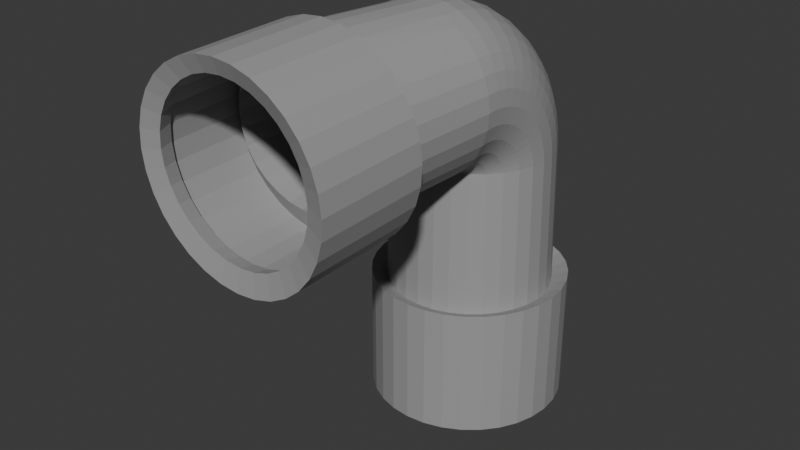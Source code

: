 # Source: pipe.blend  (saved by Blender 4.3.34; exported with 4.5.12 LTS)
import bpy
from mathutils import Matrix  # noqa: F401  (used for matrix-valued properties, if any)

bpy.ops.wm.read_factory_settings(use_empty=True)
scene = bpy.context.scene
scene.name = 'Scene'

# ---- collections
col_collection = bpy.data.collections.new('Collection'); scene.collection.children.link(col_collection)

# ---- materials (node trees are filled in below, after node groups)
mat_material = bpy.data.materials.new('Material')
mat_material.alpha_threshold = 0.0
mat_material.roughness = 0.5
mat_material.line_color = (0.0, 0.0, 0.0, 1.0)

# ---- material node trees
mat_material.use_nodes = True; mat_material.node_tree.nodes.clear()
_N = mat_material.node_tree.nodes; _L = mat_material.node_tree.links
n0 = _N.new('ShaderNodeOutputMaterial'); n0.name = 'Material Output'; n0.location = (300, 300)
n1 = _N.new('ShaderNodeBsdfPrincipled'); n1.name = 'Principled BSDF'; n1.location = (10, 300)
n1.inputs[0].default_value = (0.3422, 0.3422, 0.3422, 1.0)
n1.inputs[3].default_value = 1.45
_L.new(n1.outputs[0], n0.inputs[0])
n0.is_active_output = True

# ---- world
world_world = bpy.data.worlds.new('World'); scene.world = world_world
world_world.use_nodes = True; world_world.node_tree.nodes.clear()
_N = world_world.node_tree.nodes; _L = world_world.node_tree.links
n0 = _N.new('ShaderNodeOutputWorld'); n0.name = 'World Output'; n0.location = (300, 300)
n1 = _N.new('ShaderNodeBackground'); n1.name = 'Background'; n1.location = (10, 300)
n1.inputs[0].default_value = (0.05088, 0.05088, 0.05088, 1.0)
_L.new(n1.outputs[0], n0.inputs[0])
n0.is_active_output = True
world_world.color = (0.05088, 0.05088, 0.05088)
world_world.sun_shadow_jitter_overblur = 0.0

# ---- meshes
me_cylinder_007 = bpy.data.meshes.new('Cylinder.007')
me_cylinder_007.from_pydata([(3.547e-05, 0.1021, -0.1562), (0.0, 0.1016, 0.1524), (0.01996, 0.1001, -0.1562), (0.01982, 0.09965, 0.1524), (0.03911, 0.09432, -0.1562), (0.03888, 0.09387, 0.1524), (0.05676, 0.08488, -0.1561), (0.05645, 0.08448, 0.1524), (0.07223, 0.07218, -0.1561), (0.07184, 0.07184, 0.1524), (0.08493, 0.0567, -0.1561), (0.08448, 0.05645, 0.1524), (0.09436, 0.03905, -0.1561), (0.09387, 0.03888, 0.1524), (0.1002, 0.01989, -0.1561), (0.09965, 0.01982, 0.1524), (0.1021, -2.332e-05, -0.156), (0.1016, 0.0, 0.1524), (0.1002, -0.01994, -0.156), (0.09965, -0.01982, 0.1524), (0.09435, -0.03909, -0.156), (0.09387, -0.03888, 0.1524), (0.08492, -0.05674, -0.156), (0.08448, -0.05645, 0.1524), (0.07222, -0.07221, -0.156), (0.07184, -0.07184, 0.1524), (0.05675, -0.08491, -0.156), (0.05645, -0.08448, 0.1524), (0.0391, -0.09434, -0.156), (0.03888, -0.09387, 0.1524), (0.01995, -0.1002, -0.1561), (0.01982, -0.09965, 0.1524), (3.366e-05, -0.1021, -0.1561), (0.0, -0.1016, 0.1524), (-0.01989, -0.1002, -0.1561), (-0.01982, -0.09965, 0.1524), (-0.03904, -0.09436, -0.1561), (-0.03888, -0.09387, 0.1524), (-0.05669, -0.08493, -0.1561), (-0.05645, -0.08448, 0.1524), (-0.07217, -0.07223, -0.1562), (-0.07184, -0.07184, 0.1524), (-0.08487, -0.05676, -0.1562), (-0.08448, -0.05645, 0.1524), (-0.09431, -0.03911, -0.1562), (-0.09387, -0.03888, 0.1524), (-0.1001, -0.01995, -0.1562), (-0.09965, -0.01982, 0.1524), (-0.1021, -2.513e-05, -0.1562), (-0.1016, 0.0, 0.1524), (-0.1001, 0.0199, -0.1562), (-0.09965, 0.01982, 0.1524), (-0.09432, 0.03906, -0.1562), (-0.09387, 0.03888, 0.1524), (-0.08489, 0.05672, -0.1562), (-0.08448, 0.05645, 0.1524), (-0.07218, 0.07219, -0.1562), (-0.07184, 0.07184, 0.1524), (-0.05671, 0.08489, -0.1562), (-0.05645, 0.08448, 0.1524), (-0.03905, 0.09433, -0.1562), (-0.03888, 0.09387, 0.1524), (-0.01989, 0.1001, -0.1562), (-0.01982, 0.09965, 0.1524), (0.0, 0.09852, 0.1791), (0.01982, 0.09659, 0.1788), (0.03888, 0.09085, 0.1781), (0.05645, 0.08155, 0.1769), (0.07184, 0.06902, 0.1752), (0.08448, 0.05376, 0.1732), (0.09387, 0.03634, 0.1709), (0.09965, 0.01745, 0.1684), (0.1016, -0.002202, 0.1658), (0.09965, -0.02185, 0.1632), (0.09387, -0.04075, 0.1607), (0.08448, -0.05816, 0.1584), (0.07184, -0.07342, 0.1564), (0.05645, -0.08595, 0.1547), (0.03888, -0.09526, 0.1535), (0.01982, -0.101, 0.1527), (0.0, -0.1029, 0.1525), (-0.01982, -0.101, 0.1527), (-0.03888, -0.09526, 0.1535), (-0.05645, -0.08595, 0.1547), (-0.07184, -0.07342, 0.1564), (-0.08448, -0.05816, 0.1584), (-0.09387, -0.04075, 0.1607), (-0.09965, -0.02185, 0.1632), (-0.1016, -0.002202, 0.1658), (-0.09965, 0.01745, 0.1684), (-0.09387, 0.03634, 0.1709), (-0.08448, 0.05376, 0.1732), (-0.07184, 0.06902, 0.1752), (-0.05645, 0.08155, 0.1769), (-0.03888, 0.09085, 0.1781), (-0.01982, 0.09659, 0.1788), (0.0, 0.09197, 0.2052), (0.01982, 0.09009, 0.2046), (0.03888, 0.0845, 0.2031), (0.05645, 0.07544, 0.2007), (0.07184, 0.06324, 0.1974), (0.08448, 0.04837, 0.1934), (0.09387, 0.03141, 0.1889), (0.09965, 0.013, 0.1839), (0.1016, -0.006139, 0.1788), (0.09965, -0.02528, 0.1736), (0.09387, -0.04368, 0.1687), (0.08448, -0.06065, 0.1641), (0.07184, -0.07551, 0.1601), (0.05645, -0.08771, 0.1568), (0.03888, -0.09678, 0.1544), (0.01982, -0.1024, 0.1529), (0.0, -0.1042, 0.1524), (-0.01982, -0.1024, 0.1529), (-0.03888, -0.09678, 0.1544), (-0.05645, -0.08771, 0.1568), (-0.07184, -0.07551, 0.1601), (-0.08448, -0.06065, 0.1641), (-0.09387, -0.04368, 0.1687), (-0.09965, -0.02528, 0.1736), (-0.1016, -0.006139, 0.1788), (-0.09965, 0.013, 0.1839), (-0.09387, 0.03141, 0.1889), (-0.08448, 0.04837, 0.1934), (-0.07184, 0.06324, 0.1974), (-0.05645, 0.07544, 0.2007), (-0.03888, 0.0845, 0.2031), (-0.01982, 0.09009, 0.2046), (0.0, 0.08206, 0.2301), (0.01982, 0.08026, 0.2294), (0.03888, 0.07492, 0.2272), (0.05645, 0.06625, 0.2236), (0.07184, 0.05459, 0.2187), (0.08448, 0.04037, 0.2128), (0.09387, 0.02415, 0.206), (0.09965, 0.006558, 0.1987), (0.1016, -0.01174, 0.1911), (0.09965, -0.03004, 0.1835), (0.09387, -0.04764, 0.1762), (0.08448, -0.06386, 0.1694), (0.07184, -0.07807, 0.1635), (0.05645, -0.08974, 0.1587), (0.03888, -0.09841, 0.155), (0.01982, -0.1037, 0.1528), (0.0, -0.1055, 0.1521), (-0.01982, -0.1037, 0.1528), (-0.03888, -0.09841, 0.155), (-0.05645, -0.08974, 0.1587), (-0.07184, -0.07807, 0.1635), (-0.08448, -0.06386, 0.1694), (-0.09387, -0.04764, 0.1762), (-0.09965, -0.03004, 0.1835), (-0.1016, -0.01174, 0.1911), (-0.09965, 0.006558, 0.1987), (-0.09387, 0.02415, 0.206), (-0.08448, 0.04037, 0.2128), (-0.07184, 0.05459, 0.2187), (-0.05645, 0.06625, 0.2236), (-0.03888, 0.07492, 0.2272), (-0.01982, 0.08026, 0.2294), (0.0, 0.06896, 0.2536), (0.01982, 0.06728, 0.2526), (0.03888, 0.06228, 0.2497), (0.05645, 0.05415, 0.245), (0.07184, 0.04323, 0.2387), (0.08448, 0.02991, 0.2309), (0.09387, 0.01471, 0.2221), (0.09965, -0.001771, 0.2126), (0.1016, -0.01892, 0.2026), (0.09965, -0.03606, 0.1927), (0.09387, -0.05255, 0.1831), (0.08448, -0.06774, 0.1743), (0.07184, -0.08106, 0.1666), (0.05645, -0.09199, 0.1602), (0.03888, -0.1001, 0.1555), (0.01982, -0.1051, 0.1526), (0.0, -0.1068, 0.1516), (-0.01982, -0.1051, 0.1526), (-0.03888, -0.1001, 0.1555), (-0.05645, -0.09199, 0.1602), (-0.07184, -0.08106, 0.1666), (-0.08448, -0.06774, 0.1743), (-0.09387, -0.05255, 0.1831), (-0.09965, -0.03606, 0.1927), (-0.1016, -0.01892, 0.2026), (-0.09965, -0.001771, 0.2126), (-0.09387, 0.01471, 0.2221), (-0.08448, 0.02991, 0.2309), (-0.07184, 0.04323, 0.2387), (-0.05645, 0.05415, 0.245), (-0.03888, 0.06228, 0.2497), (-0.01982, 0.06728, 0.2526), (0.0, 0.05291, 0.2751), (0.01982, 0.05136, 0.2739), (0.03888, 0.04678, 0.2704), (0.05645, 0.03935, 0.2647), (0.07184, 0.02935, 0.257), (0.08448, 0.01716, 0.2476), (0.09387, 0.003249, 0.2368), (0.09965, -0.01184, 0.2252), (0.1016, -0.02753, 0.2131), (0.09965, -0.04323, 0.201), (0.09387, -0.05832, 0.1893), (0.08448, -0.07223, 0.1786), (0.07184, -0.08442, 0.1692), (0.05645, -0.09442, 0.1615), (0.03888, -0.1019, 0.1557), (0.01982, -0.1064, 0.1522), (0.0, -0.108, 0.151), (-0.01982, -0.1064, 0.1522), (-0.03888, -0.1019, 0.1557), (-0.05645, -0.09442, 0.1615), (-0.07184, -0.08442, 0.1692), (-0.08448, -0.07223, 0.1786), (-0.09387, -0.05832, 0.1893), (-0.09965, -0.04323, 0.201), (-0.1016, -0.02753, 0.2131), (-0.09965, -0.01184, 0.2252), (-0.09387, 0.003249, 0.2368), (-0.08448, 0.01716, 0.2476), (-0.07184, 0.02935, 0.257), (-0.05645, 0.03935, 0.2647), (-0.03888, 0.04678, 0.2704), (-0.01982, 0.05136, 0.2739), (0.0, 0.03416, 0.2944), (0.01982, 0.03279, 0.293), (0.03888, 0.02871, 0.2889), (0.05645, 0.02209, 0.2822), (0.07184, 0.01319, 0.2733), (0.08448, 0.002335, 0.2624), (0.09387, -0.01005, 0.2499), (0.09965, -0.02348, 0.2364), (0.1016, -0.03745, 0.2223), (0.09965, -0.05142, 0.2083), (0.09387, -0.06486, 0.1947), (0.08448, -0.07724, 0.1823), (0.07184, -0.08809, 0.1714), (0.05645, -0.097, 0.1624), (0.03888, -0.1036, 0.1557), (0.01982, -0.1077, 0.1516), (0.0, -0.1091, 0.1503), (-0.01982, -0.1077, 0.1516), (-0.03888, -0.1036, 0.1557), (-0.05645, -0.097, 0.1624), (-0.07184, -0.08809, 0.1714), (-0.08448, -0.07724, 0.1823), (-0.09387, -0.06486, 0.1947), (-0.09965, -0.05142, 0.2083), (-0.1016, -0.03745, 0.2223), (-0.09965, -0.02348, 0.2364), (-0.09387, -0.01005, 0.2499), (-0.08448, 0.002335, 0.2624), (-0.07184, 0.01319, 0.2733), (-0.05645, 0.02209, 0.2822), (-0.03888, 0.02871, 0.2889), (-0.01982, 0.03279, 0.293), (0.0, 0.01306, 0.311), (0.01982, 0.01187, 0.3095), (0.03888, 0.008371, 0.3049), (0.05645, 0.002683, 0.2974), (0.07184, -0.004971, 0.2874), (0.08448, -0.0143, 0.2751), (0.09387, -0.02494, 0.2611), (0.09965, -0.03649, 0.246), (0.1016, -0.04849, 0.2302), (0.09965, -0.0605, 0.2144), (0.09387, -0.07205, 0.1993), (0.08448, -0.08269, 0.1853), (0.07184, -0.09202, 0.173), (0.05645, -0.09967, 0.163), (0.03888, -0.1054, 0.1555), (0.01982, -0.1089, 0.1509), (0.0, -0.11, 0.1494), (-0.01982, -0.1089, 0.1509), (-0.03888, -0.1054, 0.1555), (-0.05645, -0.09967, 0.163), (-0.07184, -0.09202, 0.173), (-0.08448, -0.08269, 0.1853), (-0.09387, -0.07205, 0.1993), (-0.09965, -0.0605, 0.2144), (-0.1016, -0.04849, 0.2302), (-0.09965, -0.03649, 0.246), (-0.09387, -0.02494, 0.2611), (-0.08448, -0.0143, 0.2751), (-0.07184, -0.004971, 0.2874), (-0.05645, 0.002683, 0.2974), (-0.03888, 0.008371, 0.3049), (-0.01982, 0.01187, 0.3095), (0.0, -0.01005, 0.3247), (0.01982, -0.01102, 0.3231), (0.03888, -0.01388, 0.318), (0.05645, -0.01854, 0.3099), (0.07184, -0.02482, 0.2989), (0.08448, -0.03246, 0.2855), (0.09387, -0.04118, 0.2703), (0.09965, -0.05064, 0.2538), (0.1016, -0.06047, 0.2365), (0.09965, -0.07031, 0.2193), (0.09387, -0.07977, 0.2028), (0.08448, -0.08849, 0.1875), (0.07184, -0.09613, 0.1742), (0.05645, -0.1024, 0.1632), (0.03888, -0.1071, 0.1551), (0.01982, -0.1099, 0.15), (0.0, -0.1109, 0.1483), (-0.01982, -0.1099, 0.15), (-0.03888, -0.1071, 0.1551), (-0.05645, -0.1024, 0.1632), (-0.07184, -0.09613, 0.1742), (-0.08448, -0.08849, 0.1875), (-0.09387, -0.07977, 0.2028), (-0.09965, -0.07031, 0.2193), (-0.1016, -0.06047, 0.2365), (-0.09965, -0.05064, 0.2538), (-0.09387, -0.04118, 0.2703), (-0.08448, -0.03246, 0.2855), (-0.07184, -0.02482, 0.2989), (-0.05645, -0.01854, 0.3099), (-0.03888, -0.01388, 0.318), (-0.01982, -0.01102, 0.3231), (0.0, -0.03475, 0.3353), (0.01982, -0.03549, 0.3335), (0.03888, -0.03767, 0.3282), (0.05645, -0.04123, 0.3195), (0.07184, -0.04601, 0.3078), (0.08448, -0.05183, 0.2935), (0.09387, -0.05847, 0.2773), (0.09965, -0.06568, 0.2596), (0.1016, -0.07318, 0.2413), (0.09965, -0.08068, 0.2229), (0.09387, -0.08789, 0.2053), (0.08448, -0.09453, 0.189), (0.07184, -0.1004, 0.1748), (0.05645, -0.1051, 0.1631), (0.03888, -0.1087, 0.1544), (0.01982, -0.1109, 0.149), (0.0, -0.1116, 0.1472), (-0.01982, -0.1109, 0.149), (-0.03888, -0.1087, 0.1544), (-0.05645, -0.1051, 0.1631), (-0.07184, -0.1004, 0.1748), (-0.08448, -0.09453, 0.189), (-0.09387, -0.08789, 0.2053), (-0.09965, -0.08068, 0.2229), (-0.1016, -0.07318, 0.2413), (-0.09965, -0.06568, 0.2596), (-0.09387, -0.05847, 0.2773), (-0.08448, -0.05183, 0.2935), (-0.07184, -0.04601, 0.3078), (-0.05645, -0.04123, 0.3195), (-0.03888, -0.03767, 0.3282), (-0.01982, -0.03549, 0.3335), (0.0, -0.06062, 0.3426), (0.01982, -0.06112, 0.3407), (0.03888, -0.06259, 0.3351), (0.05645, -0.06497, 0.326), (0.07184, -0.06817, 0.3138), (0.08448, -0.07208, 0.2989), (0.09387, -0.07654, 0.2819), (0.09965, -0.08137, 0.2635), (0.1016, -0.0864, 0.2443), (0.09965, -0.09143, 0.2251), (0.09387, -0.09626, 0.2067), (0.08448, -0.1007, 0.1897), (0.07184, -0.1046, 0.1748), (0.05645, -0.1078, 0.1626), (0.03888, -0.1102, 0.1535), (0.01982, -0.1117, 0.1479), (0.0, -0.1122, 0.146), (-0.01982, -0.1117, 0.1479), (-0.03888, -0.1102, 0.1535), (-0.05645, -0.1078, 0.1626), (-0.07184, -0.1046, 0.1748), (-0.08448, -0.1007, 0.1897), (-0.09387, -0.09626, 0.2067), (-0.09965, -0.09143, 0.2251), (-0.1016, -0.0864, 0.2443), (-0.09965, -0.08137, 0.2635), (-0.09387, -0.07654, 0.2819), (-0.08448, -0.07208, 0.2989), (-0.07184, -0.06817, 0.3138), (-0.05645, -0.06497, 0.326), (-0.03888, -0.06259, 0.3351), (-0.01982, -0.06112, 0.3407), (0.0, -0.08723, 0.3464), (0.01982, -0.08747, 0.3444), (0.03888, -0.08819, 0.3387), (0.05645, -0.08936, 0.3294), (0.07184, -0.09094, 0.3168), (0.08448, -0.09286, 0.3016), (0.09387, -0.09505, 0.2841), (0.09965, -0.09743, 0.2652), (0.1016, -0.0999, 0.2456), (0.09965, -0.1024, 0.2259), (0.09387, -0.1048, 0.207), (0.08448, -0.1069, 0.1896), (0.07184, -0.1089, 0.1743), (0.05645, -0.1104, 0.1617), (0.03888, -0.1116, 0.1524), (0.01982, -0.1123, 0.1467), (0.0, -0.1126, 0.1448), (-0.01982, -0.1123, 0.1467), (-0.03888, -0.1116, 0.1524), (-0.05645, -0.1104, 0.1617), (-0.07184, -0.1089, 0.1743), (-0.08448, -0.1069, 0.1896), (-0.09387, -0.1048, 0.207), (-0.09965, -0.1024, 0.2259), (-0.1016, -0.0999, 0.2456), (-0.09965, -0.09743, 0.2652), (-0.09387, -0.09505, 0.2841), (-0.08448, -0.09286, 0.3016), (-0.07184, -0.09094, 0.3168), (-0.05645, -0.08936, 0.3294), (-0.03888, -0.08819, 0.3387), (-0.01982, -0.08747, 0.3444), (0.0, -0.1141, 0.3466), (0.01982, -0.1141, 0.3447), (0.03888, -0.114, 0.3389), (0.05645, -0.114, 0.3295), (0.07184, -0.1139, 0.3169), (0.08448, -0.1138, 0.3015), (0.09387, -0.1137, 0.2839), (0.09965, -0.1136, 0.2649), (0.1016, -0.1135, 0.245), (0.09965, -0.1133, 0.2252), (0.09387, -0.1132, 0.2062), (0.08448, -0.1131, 0.1886), (0.07184, -0.113, 0.1732), (0.05645, -0.1129, 0.1606), (0.03888, -0.1129, 0.1512), (0.01982, -0.1128, 0.1454), (0.0, -0.1128, 0.1434), (-0.01982, -0.1128, 0.1454), (-0.03888, -0.1129, 0.1512), (-0.05645, -0.1129, 0.1606), (-0.07184, -0.113, 0.1732), (-0.08448, -0.1131, 0.1886), (-0.09387, -0.1132, 0.2062), (-0.09965, -0.1133, 0.2252), (-0.1016, -0.1135, 0.245), (-0.09965, -0.1136, 0.2649), (-0.09387, -0.1137, 0.2839), (-0.08448, -0.1138, 0.3015), (-0.07184, -0.1139, 0.3169), (-0.05645, -0.114, 0.3295), (-0.03888, -0.114, 0.3389), (-0.01982, -0.1141, 0.3447), (-0.01264, -0.3781, 0.3332), (0.007176, -0.378, 0.3313), (0.02624, -0.3778, 0.3255), (0.0438, -0.3774, 0.3161), (0.0592, -0.377, 0.3035), (0.07183, -0.3764, 0.2881), (0.08122, -0.3757, 0.2706), (0.087, -0.375, 0.2515), (0.08896, -0.3743, 0.2317), (0.087, -0.3735, 0.2119), (0.08122, -0.3728, 0.1929), (0.07183, -0.3722, 0.1753), (0.0592, -0.3716, 0.1599), (0.0438, -0.3711, 0.1473), (0.02624, -0.3708, 0.1379), (0.007176, -0.3706, 0.1321), (-0.01264, -0.3705, 0.1302), (-0.03247, -0.3706, 0.1321), (-0.05153, -0.3708, 0.1379), (-0.06909, -0.3711, 0.1473), (-0.08449, -0.3716, 0.1599), (-0.09712, -0.3722, 0.1753), (-0.1065, -0.3728, 0.1929), (-0.1123, -0.3735, 0.2119), (-0.1142, -0.3743, 0.2317), (-0.1123, -0.375, 0.2515), (-0.1065, -0.3757, 0.2706), (-0.09712, -0.3764, 0.2881), (-0.08449, -0.377, 0.3035), (-0.06909, -0.3774, 0.3161), (-0.05153, -0.3778, 0.3255), (-0.03247, -0.378, 0.3313), (0.0002197, 0.1047, -0.03011), (0.02067, 0.1027, -0.03008), (0.04033, 0.09669, -0.03004), (0.05845, 0.08699, -0.03), (0.07432, 0.07395, -0.02995), (0.08734, 0.05806, -0.02991), (0.09701, 0.03995, -0.02988), (0.103, 0.02029, -0.02985), (0.105, -0.0001497, -0.02982), (0.103, -0.02059, -0.0298), (0.09699, -0.04023, -0.02979), (0.08731, -0.05834, -0.02978), (0.07428, -0.07422, -0.02978), (0.05841, -0.08725, -0.0298), (0.0403, -0.09693, -0.02981), (0.02065, -0.1029, -0.02984), (0.0002147, -0.1049, -0.02987), (-0.02023, -0.1029, -0.02991), (-0.03989, -0.09697, -0.02995), (-0.05801, -0.0873, -0.02999), (-0.0739, -0.07427, -0.03003), (-0.08695, -0.0584, -0.03007), (-0.09664, -0.04028, -0.0301), (-0.1026, -0.02061, -0.03014), (-0.1046, -0.0001547, -0.03016), (-0.1026, 0.0203, -0.03019), (-0.09667, 0.03998, -0.0302), (-0.08698, 0.05811, -0.0302), (-0.07393, 0.074, -0.0302), (-0.05804, 0.08704, -0.03019), (-0.03991, 0.09673, -0.03017), (-0.02024, 0.1027, -0.03014), (-0.06909, -0.2492, 0.1547), (-0.08449, -0.2513, 0.1681), (0.08122, -0.2438, 0.2804), (0.087, -0.2432, 0.26), (-0.09712, -0.2535, 0.1848), (0.08896, -0.2425, 0.2392), (-0.1065, -0.2549, 0.2038), (0.087, -0.2418, 0.219), (-0.1123, -0.2554, 0.2245), (0.08122, -0.2414, 0.2001), (-0.1142, -0.2554, 0.2457), (0.07183, -0.2416, 0.1832), (-0.1123, -0.2552, 0.2668), (0.0592, -0.242, 0.1673), (-0.1065, -0.2546, 0.2868), (0.0438, -0.2427, 0.1542), (-0.09712, -0.2538, 0.3049), (0.02624, -0.2438, 0.1448), (-0.01264, -0.2467, 0.3501), (0.007176, -0.246, 0.3476), (-0.08449, -0.2523, 0.3206), (0.007176, -0.2453, 0.1394), (0.02624, -0.2457, 0.341), (-0.06909, -0.2507, 0.3332), (-0.01264, -0.2462, 0.1382), (0.0438, -0.2451, 0.3304), (-0.05153, -0.2491, 0.3426), (-0.03247, -0.2467, 0.1395), (0.0592, -0.2447, 0.3164), (-0.03247, -0.2477, 0.3483), (-0.05153, -0.2477, 0.145), (0.07183, -0.2443, 0.2994), (-0.01202, -0.386, 0.3534), (0.01238, -0.3859, 0.351), (0.03583, -0.3856, 0.3439), (0.05745, -0.3852, 0.3323), (0.0764, -0.3846, 0.3168), (0.09195, -0.3839, 0.2979), (0.1035, -0.3831, 0.2763), (0.1106, -0.3822, 0.2528), (0.113, -0.3813, 0.2284), (0.1106, -0.3804, 0.2041), (0.1035, -0.3795, 0.1806), (0.09195, -0.3787, 0.159), (0.0764, -0.378, 0.1401), (0.05745, -0.3774, 0.1245), (0.03583, -0.377, 0.113), (0.01238, -0.3767, 0.1059), (-0.01202, -0.3766, 0.1035), (-0.03641, -0.3767, 0.1059), (-0.05986, -0.377, 0.113), (-0.08148, -0.3774, 0.1245), (-0.1004, -0.378, 0.1401), (-0.116, -0.3787, 0.159), (-0.1275, -0.3795, 0.1806), (-0.1346, -0.3804, 0.2041), (-0.1371, -0.3813, 0.2284), (-0.1346, -0.3822, 0.2528), (-0.1275, -0.3831, 0.2763), (-0.116, -0.3839, 0.2979), (-0.1004, -0.3846, 0.3168), (-0.08148, -0.3852, 0.3323), (-0.05986, -0.3856, 0.3439), (-0.03641, -0.3859, 0.351), (-0.08148, -0.2355, 0.1289), (-0.1004, -0.2361, 0.1445), (0.1035, -0.2412, 0.2806), (0.1106, -0.2403, 0.2572), (-0.116, -0.2368, 0.1634), (0.113, -0.2394, 0.2328), (-0.1275, -0.2376, 0.185), (0.1106, -0.2385, 0.2085), (-0.1346, -0.2385, 0.2085), (0.1035, -0.2376, 0.185), (-0.1371, -0.2394, 0.2328), (0.09195, -0.2368, 0.1634), (-0.1346, -0.2403, 0.2572), (0.0764, -0.2361, 0.1445), (-0.1275, -0.2412, 0.2806), (0.05745, -0.2355, 0.1289), (-0.116, -0.242, 0.3022), (0.03583, -0.2351, 0.1174), (-0.01202, -0.2441, 0.3578), (0.01238, -0.244, 0.3554), (-0.1004, -0.2427, 0.3212), (0.01238, -0.2348, 0.1103), (0.03583, -0.2437, 0.3483), (-0.08148, -0.2433, 0.3367), (-0.01202, -0.2348, 0.1079), (0.05745, -0.2433, 0.3367), (-0.05986, -0.2437, 0.3483), (-0.03641, -0.2348, 0.1103), (0.0764, -0.2427, 0.3212), (-0.03641, -0.244, 0.3554), (-0.05986, -0.2351, 0.1174), (0.09195, -0.242, 0.3022), (0.001554, 0.1235, -0.1849), (0.02585, 0.1211, -0.1849), (0.04922, 0.114, -0.1849), (0.07076, 0.1025, -0.1849), (0.08963, 0.08699, -0.1849), (0.1051, 0.06811, -0.1849), (0.1166, 0.04658, -0.1849), (0.1237, 0.02321, -0.1849), (0.1261, -0.001089, -0.1849), (0.1237, -0.02539, -0.1849), (0.1166, -0.04876, -0.1849), (0.1051, -0.07029, -0.1849), (0.08963, -0.08917, -0.1849), (0.07076, -0.1047, -0.1849), (0.04922, -0.1162, -0.1849), (0.02585, -0.1233, -0.1849), (0.001554, -0.1256, -0.1849), (-0.02275, -0.1233, -0.1849), (-0.04611, -0.1162, -0.1849), (-0.06765, -0.1047, -0.1849), (-0.08652, -0.08917, -0.1849), (-0.102, -0.07029, -0.1849), (-0.1135, -0.04876, -0.1849), (-0.1206, -0.02539, -0.1849), (-0.123, -0.001089, -0.1849), (-0.1206, 0.02321, -0.1849), (-0.1135, 0.04658, -0.1849), (-0.102, 0.06811, -0.1849), (-0.08652, 0.08699, -0.1849), (-0.06765, 0.1025, -0.1849), (-0.04611, 0.114, -0.1849), (-0.02275, 0.1211, -0.1849), (0.001554, 0.1235, -0.02024), (0.02585, 0.1211, -0.02024), (0.04922, 0.114, -0.02024), (0.07076, 0.1025, -0.02024), (0.08963, 0.08699, -0.02024), (0.1051, 0.06811, -0.02024), (0.1166, 0.04658, -0.02024), (0.1237, 0.02321, -0.02024), (0.1261, -0.001089, -0.02024), (0.1237, -0.02539, -0.02024), (0.1166, -0.04876, -0.02024), (0.1051, -0.07029, -0.02024), (0.08963, -0.08917, -0.02024), (0.07076, -0.1047, -0.02024), (0.04922, -0.1162, -0.02024), (0.02585, -0.1233, -0.02024), (0.001554, -0.1256, -0.02024), (-0.02275, -0.1233, -0.02024), (-0.04611, -0.1162, -0.02024), (-0.06765, -0.1047, -0.02024), (-0.08652, -0.08917, -0.02024), (-0.102, -0.07029, -0.02024), (-0.1135, -0.04876, -0.02024), (-0.1206, -0.02539, -0.02024), (-0.123, -0.001089, -0.02024), (-0.1206, 0.02321, -0.02024), (-0.1135, 0.04658, -0.02024), (-0.102, 0.06811, -0.02024), (-0.08652, 0.08699, -0.02024), (-0.06765, 0.1025, -0.02024), (-0.04611, 0.114, -0.02024), (-0.02275, 0.1211, -0.02024)], [], [(480, 1, 3, 481), (481, 3, 5, 482), (482, 5, 7, 483), (483, 7, 9, 484), (484, 9, 11, 485), (485, 11, 13, 486), (486, 13, 15, 487), (487, 15, 17, 488), (488, 17, 19, 489), (489, 19, 21, 490), (490, 21, 23, 491), (491, 23, 25, 492), (492, 25, 27, 493), (493, 27, 29, 494), (494, 29, 31, 495), (495, 31, 33, 496), (496, 33, 35, 497), (497, 35, 37, 498), (498, 37, 39, 499), (499, 39, 41, 500), (500, 41, 43, 501), (501, 43, 45, 502), (502, 45, 47, 503), (503, 47, 49, 504), (504, 49, 51, 505), (505, 51, 53, 506), (506, 53, 55, 507), (507, 55, 57, 508), (508, 57, 59, 509), (509, 59, 61, 510), (510, 61, 63, 511), (511, 63, 1, 480), (5, 3, 65, 66), (23, 21, 74, 75), (41, 39, 83, 84), (59, 57, 92, 93), (15, 13, 70, 71), (33, 31, 79, 80), (51, 49, 88, 89), (7, 5, 66, 67), (25, 23, 75, 76), (43, 41, 84, 85), (61, 59, 93, 94), (17, 15, 71, 72), (35, 33, 80, 81), (53, 51, 89, 90), (9, 7, 67, 68), (27, 25, 76, 77), (45, 43, 85, 86), (63, 61, 94, 95), (19, 17, 72, 73), (37, 35, 81, 82), (55, 53, 90, 91), (11, 9, 68, 69), (29, 27, 77, 78), (47, 45, 86, 87), (3, 1, 64, 65), (1, 63, 95, 64), (21, 19, 73, 74), (39, 37, 82, 83), (57, 55, 91, 92), (13, 11, 69, 70), (31, 29, 78, 79), (49, 47, 87, 88), (94, 93, 125, 126), (81, 80, 112, 113), (68, 67, 99, 100), (95, 94, 126, 127), (82, 81, 113, 114), (69, 68, 100, 101), (64, 95, 127, 96), (83, 82, 114, 115), (70, 69, 101, 102), (84, 83, 115, 116), (71, 70, 102, 103), (85, 84, 116, 117), (72, 71, 103, 104), (86, 85, 117, 118), (73, 72, 104, 105), (87, 86, 118, 119), (74, 73, 105, 106), (88, 87, 119, 120), (75, 74, 106, 107), (89, 88, 120, 121), (76, 75, 107, 108), (90, 89, 121, 122), (77, 76, 108, 109), (91, 90, 122, 123), (78, 77, 109, 110), (65, 64, 96, 97), (92, 91, 123, 124), (79, 78, 110, 111), (66, 65, 97, 98), (93, 92, 124, 125), (80, 79, 111, 112), (67, 66, 98, 99), (116, 115, 147, 148), (103, 102, 134, 135), (117, 116, 148, 149), (104, 103, 135, 136), (118, 117, 149, 150), (105, 104, 136, 137), (119, 118, 150, 151), (106, 105, 137, 138), (120, 119, 151, 152), (107, 106, 138, 139), (121, 120, 152, 153), (108, 107, 139, 140), (122, 121, 153, 154), (109, 108, 140, 141), (123, 122, 154, 155), (110, 109, 141, 142), (97, 96, 128, 129), (124, 123, 155, 156), (111, 110, 142, 143), (98, 97, 129, 130), (125, 124, 156, 157), (112, 111, 143, 144), (99, 98, 130, 131), (126, 125, 157, 158), (113, 112, 144, 145), (100, 99, 131, 132), (127, 126, 158, 159), (114, 113, 145, 146), (101, 100, 132, 133), (96, 127, 159, 128), (115, 114, 146, 147), (102, 101, 133, 134), (151, 150, 182, 183), (138, 137, 169, 170), (152, 151, 183, 184), (139, 138, 170, 171), (153, 152, 184, 185), (140, 139, 171, 172), (154, 153, 185, 186), (141, 140, 172, 173), (155, 154, 186, 187), (142, 141, 173, 174), (129, 128, 160, 161), (156, 155, 187, 188), (143, 142, 174, 175), (130, 129, 161, 162), (157, 156, 188, 189), (144, 143, 175, 176), (131, 130, 162, 163), (158, 157, 189, 190), (145, 144, 176, 177), (132, 131, 163, 164), (159, 158, 190, 191), (146, 145, 177, 178), (133, 132, 164, 165), (128, 159, 191, 160), (147, 146, 178, 179), (134, 133, 165, 166), (148, 147, 179, 180), (135, 134, 166, 167), (149, 148, 180, 181), (136, 135, 167, 168), (150, 149, 181, 182), (137, 136, 168, 169), (186, 185, 217, 218), (173, 172, 204, 205), (187, 186, 218, 219), (174, 173, 205, 206), (161, 160, 192, 193), (188, 187, 219, 220), (175, 174, 206, 207), (162, 161, 193, 194), (189, 188, 220, 221), (176, 175, 207, 208), (163, 162, 194, 195), (190, 189, 221, 222), (177, 176, 208, 209), (164, 163, 195, 196), (191, 190, 222, 223), (178, 177, 209, 210), (165, 164, 196, 197), (160, 191, 223, 192), (179, 178, 210, 211), (166, 165, 197, 198), (180, 179, 211, 212), (167, 166, 198, 199), (181, 180, 212, 213), (168, 167, 199, 200), (182, 181, 213, 214), (169, 168, 200, 201), (183, 182, 214, 215), (170, 169, 201, 202), (184, 183, 215, 216), (171, 170, 202, 203), (185, 184, 216, 217), (172, 171, 203, 204), (194, 193, 225, 226), (221, 220, 252, 253), (208, 207, 239, 240), (195, 194, 226, 227), (222, 221, 253, 254), (209, 208, 240, 241), (196, 195, 227, 228), (223, 222, 254, 255), (210, 209, 241, 242), (197, 196, 228, 229), (192, 223, 255, 224), (211, 210, 242, 243), (198, 197, 229, 230), (212, 211, 243, 244), (199, 198, 230, 231), (213, 212, 244, 245), (200, 199, 231, 232), (214, 213, 245, 246), (201, 200, 232, 233), (215, 214, 246, 247), (202, 201, 233, 234), (216, 215, 247, 248), (203, 202, 234, 235), (217, 216, 248, 249), (204, 203, 235, 236), (218, 217, 249, 250), (205, 204, 236, 237), (219, 218, 250, 251), (206, 205, 237, 238), (193, 192, 224, 225), (220, 219, 251, 252), (207, 206, 238, 239), (229, 228, 260, 261), (224, 255, 287, 256), (243, 242, 274, 275), (230, 229, 261, 262), (244, 243, 275, 276), (231, 230, 262, 263), (245, 244, 276, 277), (232, 231, 263, 264), (246, 245, 277, 278), (233, 232, 264, 265), (247, 246, 278, 279), (234, 233, 265, 266), (248, 247, 279, 280), (235, 234, 266, 267), (249, 248, 280, 281), (236, 235, 267, 268), (250, 249, 281, 282), (237, 236, 268, 269), (251, 250, 282, 283), (238, 237, 269, 270), (225, 224, 256, 257), (252, 251, 283, 284), (239, 238, 270, 271), (226, 225, 257, 258), (253, 252, 284, 285), (240, 239, 271, 272), (227, 226, 258, 259), (254, 253, 285, 286), (241, 240, 272, 273), (228, 227, 259, 260), (255, 254, 286, 287), (242, 241, 273, 274), (264, 263, 295, 296), (278, 277, 309, 310), (265, 264, 296, 297), (279, 278, 310, 311), (266, 265, 297, 298), (280, 279, 311, 312), (267, 266, 298, 299), (281, 280, 312, 313), (268, 267, 299, 300), (282, 281, 313, 314), (269, 268, 300, 301), (283, 282, 314, 315), (270, 269, 301, 302), (257, 256, 288, 289), (284, 283, 315, 316), (271, 270, 302, 303), (258, 257, 289, 290), (285, 284, 316, 317), (272, 271, 303, 304), (259, 258, 290, 291), (286, 285, 317, 318), (273, 272, 304, 305), (260, 259, 291, 292), (287, 286, 318, 319), (274, 273, 305, 306), (261, 260, 292, 293), (256, 287, 319, 288), (275, 274, 306, 307), (262, 261, 293, 294), (276, 275, 307, 308), (263, 262, 294, 295), (277, 276, 308, 309), (299, 298, 330, 331), (313, 312, 344, 345), (300, 299, 331, 332), (314, 313, 345, 346), (301, 300, 332, 333), (315, 314, 346, 347), (302, 301, 333, 334), (289, 288, 320, 321), (316, 315, 347, 348), (303, 302, 334, 335), (290, 289, 321, 322), (317, 316, 348, 349), (304, 303, 335, 336), (291, 290, 322, 323), (318, 317, 349, 350), (305, 304, 336, 337), (292, 291, 323, 324), (319, 318, 350, 351), (306, 305, 337, 338), (293, 292, 324, 325), (288, 319, 351, 320), (307, 306, 338, 339), (294, 293, 325, 326), (308, 307, 339, 340), (295, 294, 326, 327), (309, 308, 340, 341), (296, 295, 327, 328), (310, 309, 341, 342), (297, 296, 328, 329), (311, 310, 342, 343), (298, 297, 329, 330), (312, 311, 343, 344), (334, 333, 365, 366), (321, 320, 352, 353), (348, 347, 379, 380), (335, 334, 366, 367), (322, 321, 353, 354), (349, 348, 380, 381), (336, 335, 367, 368), (323, 322, 354, 355), (350, 349, 381, 382), (337, 336, 368, 369), (324, 323, 355, 356), (351, 350, 382, 383), (338, 337, 369, 370), (325, 324, 356, 357), (320, 351, 383, 352), (339, 338, 370, 371), (326, 325, 357, 358), (340, 339, 371, 372), (327, 326, 358, 359), (341, 340, 372, 373), (328, 327, 359, 360), (342, 341, 373, 374), (329, 328, 360, 361), (343, 342, 374, 375), (330, 329, 361, 362), (344, 343, 375, 376), (331, 330, 362, 363), (345, 344, 376, 377), (332, 331, 363, 364), (346, 345, 377, 378), (333, 332, 364, 365), (347, 346, 378, 379), (369, 368, 400, 401), (356, 355, 387, 388), (383, 382, 414, 415), (370, 369, 401, 402), (357, 356, 388, 389), (352, 383, 415, 384), (371, 370, 402, 403), (358, 357, 389, 390), (372, 371, 403, 404), (359, 358, 390, 391), (373, 372, 404, 405), (360, 359, 391, 392), (374, 373, 405, 406), (361, 360, 392, 393), (375, 374, 406, 407), (362, 361, 393, 394), (376, 375, 407, 408), (363, 362, 394, 395), (377, 376, 408, 409), (364, 363, 395, 396), (378, 377, 409, 410), (365, 364, 396, 397), (379, 378, 410, 411), (366, 365, 397, 398), (353, 352, 384, 385), (380, 379, 411, 412), (367, 366, 398, 399), (354, 353, 385, 386), (381, 380, 412, 413), (368, 367, 399, 400), (355, 354, 386, 387), (382, 381, 413, 414), (404, 403, 435, 436), (391, 390, 422, 423), (405, 404, 436, 437), (392, 391, 423, 424), (406, 405, 437, 438), (393, 392, 424, 425), (407, 406, 438, 439), (394, 393, 425, 426), (408, 407, 439, 440), (395, 394, 426, 427), (409, 408, 440, 441), (396, 395, 427, 428), (410, 409, 441, 442), (397, 396, 428, 429), (411, 410, 442, 443), (398, 397, 429, 430), (385, 384, 416, 417), (412, 411, 443, 444), (399, 398, 430, 431), (386, 385, 417, 418), (413, 412, 444, 445), (400, 399, 431, 432), (387, 386, 418, 419), (414, 413, 445, 446), (401, 400, 432, 433), (388, 387, 419, 420), (415, 414, 446, 447), (402, 401, 433, 434), (389, 388, 420, 421), (384, 415, 447, 416), (403, 402, 434, 435), (390, 389, 421, 422), (520, 518, 582, 584), (449, 450, 546, 545), (475, 476, 572, 571), (521, 519, 583, 585), (448, 449, 545, 544), (474, 475, 571, 570), (522, 520, 584, 586), (473, 474, 570, 569), (523, 521, 585, 587), (472, 473, 569, 568), (524, 522, 586, 588), (471, 472, 568, 567), (525, 523, 587, 589), (470, 471, 567, 566), (526, 524, 588, 590), (469, 470, 566, 565), (527, 525, 589, 591), (468, 469, 565, 564), (528, 526, 590, 592), (467, 468, 564, 563), (529, 527, 591, 593), (466, 467, 563, 562), (531, 530, 594, 595), (465, 466, 562, 561), (532, 528, 592, 596), (464, 465, 561, 560), (533, 529, 593, 597), (463, 464, 560, 559), (534, 531, 595, 598), (462, 463, 559, 558), (535, 532, 596, 599), (461, 462, 558, 557), (504, 505, 665, 664), (52, 50, 633, 634), (34, 32, 624, 625), (505, 506, 666, 665), (16, 14, 615, 616), (506, 507, 667, 666), (480, 481, 641, 640), (507, 508, 668, 667), (50, 48, 632, 633), (481, 482, 642, 641), (32, 30, 623, 624), (508, 509, 669, 668), (482, 483, 643, 642), (14, 12, 614, 615), (509, 510, 670, 669), (483, 484, 644, 643), (510, 511, 671, 670), (48, 46, 631, 632), (484, 485, 645, 644), (511, 480, 640, 671), (30, 28, 622, 623), (485, 486, 646, 645), (12, 10, 613, 614), (486, 487, 647, 646), (0, 62, 639, 608), (46, 44, 630, 631), (487, 488, 648, 647), (28, 26, 621, 622), (488, 489, 649, 648), (10, 8, 612, 613), (489, 490, 650, 649), (62, 60, 638, 639), (422, 421, 543, 514), (435, 434, 542, 512), (416, 447, 541, 530), (421, 420, 540, 543), (434, 433, 539, 542), (447, 446, 538, 541), (420, 419, 537, 540), (433, 432, 536, 539), (446, 445, 535, 538), (419, 418, 534, 537), (432, 431, 533, 536), (445, 444, 532, 535), (418, 417, 531, 534), (431, 430, 529, 533), (444, 443, 528, 532), (417, 416, 530, 531), (430, 429, 527, 529), (443, 442, 526, 528), (429, 428, 525, 527), (442, 441, 524, 526), (428, 427, 523, 525), (441, 440, 522, 524), (427, 426, 521, 523), (440, 439, 520, 522), (426, 425, 519, 521), (439, 438, 518, 520), (425, 424, 517, 519), (438, 437, 516, 518), (424, 423, 515, 517), (437, 436, 513, 516), (423, 422, 514, 515), (436, 435, 512, 513), (577, 576, 563, 564), (579, 578, 550, 551), (580, 577, 564, 565), (581, 579, 551, 552), (582, 580, 565, 566), (583, 581, 552, 553), (584, 582, 566, 567), (585, 583, 553, 554), (586, 584, 567, 568), (587, 585, 554, 555), (588, 586, 568, 569), (589, 587, 555, 556), (590, 588, 569, 570), (591, 589, 556, 557), (592, 590, 570, 571), (593, 591, 557, 558), (595, 594, 544, 545), (596, 592, 571, 572), (597, 593, 558, 559), (598, 595, 545, 546), (599, 596, 572, 573), (600, 597, 559, 560), (601, 598, 546, 547), (602, 599, 573, 574), (603, 600, 560, 561), (604, 601, 547, 548), (605, 602, 574, 575), (606, 603, 561, 562), (607, 604, 548, 549), (594, 605, 575, 544), (576, 606, 562, 563), (578, 607, 549, 550), (476, 477, 573, 572), (450, 451, 547, 546), (519, 517, 581, 583), (514, 543, 607, 578), (477, 478, 574, 573), (451, 452, 548, 547), (518, 516, 580, 582), (512, 542, 606, 576), (478, 479, 575, 574), (452, 453, 549, 548), (517, 515, 579, 581), (479, 448, 544, 575), (530, 541, 605, 594), (453, 454, 550, 549), (516, 513, 577, 580), (543, 540, 604, 607), (454, 455, 551, 550), (515, 514, 578, 579), (542, 539, 603, 606), (455, 456, 552, 551), (513, 512, 576, 577), (541, 538, 602, 605), (456, 457, 553, 552), (540, 537, 601, 604), (457, 458, 554, 553), (539, 536, 600, 603), (458, 459, 555, 554), (538, 535, 599, 602), (459, 460, 556, 555), (537, 534, 598, 601), (460, 461, 557, 556), (536, 533, 597, 600), (639, 671, 640, 608), (638, 670, 671, 639), (637, 669, 670, 638), (636, 668, 669, 637), (635, 667, 668, 636), (634, 666, 667, 635), (633, 665, 666, 634), (632, 664, 665, 633), (631, 663, 664, 632), (630, 662, 663, 631), (629, 661, 662, 630), (628, 660, 661, 629), (627, 659, 660, 628), (626, 658, 659, 627), (625, 657, 658, 626), (624, 656, 657, 625), (623, 655, 656, 624), (622, 654, 655, 623), (621, 653, 654, 622), (620, 652, 653, 621), (619, 651, 652, 620), (618, 650, 651, 619), (617, 649, 650, 618), (616, 648, 649, 617), (615, 647, 648, 616), (614, 646, 647, 615), (613, 645, 646, 614), (612, 644, 645, 613), (611, 643, 644, 612), (610, 642, 643, 611), (609, 641, 642, 610), (608, 640, 641, 609), (503, 504, 664, 663), (18, 16, 616, 617), (502, 503, 663, 662), (36, 34, 625, 626), (2, 0, 608, 609), (54, 52, 634, 635), (501, 502, 662, 661), (500, 501, 661, 660), (20, 18, 617, 618), (38, 36, 626, 627), (499, 500, 660, 659), (56, 54, 635, 636), (498, 499, 659, 658), (4, 2, 609, 610), (497, 498, 658, 657), (22, 20, 618, 619), (40, 38, 627, 628), (496, 497, 657, 656), (58, 56, 636, 637), (495, 496, 656, 655), (6, 4, 610, 611), (494, 495, 655, 654), (24, 22, 619, 620), (493, 494, 654, 653), (42, 40, 628, 629), (60, 58, 637, 638), (492, 493, 653, 652), (8, 6, 611, 612), (491, 492, 652, 651), (26, 24, 620, 621), (490, 491, 651, 650), (44, 42, 629, 630)])
_uv = me_cylinder_007.uv_layers.new(name='UVMap')
_uv.uv.foreach_set('vector', [1.0, 0.6891, 1.0, 1.0, 0.9688, 1.0, 0.9688, 0.6891, 0.9688, 0.6891, 0.9688, 1.0, 0.9375, 1.0, 0.9375, 0.6891, 0.9375, 0.6891, 0.9375, 1.0, 0.9062, 1.0, 0.9063, 0.6891, 0.9063, 0.6891, 0.9062, 1.0, 0.875, 1.0, 0.875, 0.6891, 0.875, 0.6891, 0.875, 1.0, 0.8438, 1.0, 0.8438, 0.6891, 0.8438, 0.6891, 0.8438, 1.0, 0.8125, 1.0, 0.8125, 0.6891, 0.8125, 0.6891, 0.8125, 1.0, 0.7812, 1.0, 0.7812, 0.6891, 0.7812, 0.6891, 0.7812, 1.0, 0.75, 1.0, 0.75, 0.6891, 0.75, 0.6891, 0.75, 1.0, 0.7188, 1.0, 0.7188, 0.6891, 0.7188, 0.6891, 0.7188, 1.0, 0.6875, 1.0, 0.6875, 0.6891, 0.6875, 0.6891, 0.6875, 1.0, 0.6562, 1.0, 0.6562, 0.6891, 0.6562, 0.6891, 0.6562, 1.0, 0.625, 1.0, 0.625, 0.6891, 0.625, 0.6891, 0.625, 1.0, 0.5938, 1.0, 0.5938, 0.6891, 0.5938, 0.6891, 0.5938, 1.0, 0.5625, 1.0, 0.5625, 0.6891, 0.5625, 0.6891, 0.5625, 1.0, 0.5312, 1.0, 0.5312, 0.6891, 0.5312, 0.6891, 0.5312, 1.0, 0.5, 1.0, 0.5, 0.6891, 0.5, 0.6891, 0.5, 1.0, 0.4688, 1.0, 0.4688, 0.6891, 0.4688, 0.6891, 0.4688, 1.0, 0.4375, 1.0, 0.4375, 0.6891, 0.4375, 0.6891, 0.4375, 1.0, 0.4062, 1.0, 0.4063, 0.6891, 0.4063, 0.6891, 0.4062, 1.0, 0.375, 1.0, 0.375, 0.6891, 0.375, 0.6891, 0.375, 1.0, 0.3438, 1.0, 0.3438, 0.6891, 0.3438, 0.6891, 0.3438, 1.0, 0.3125, 1.0, 0.3125, 0.6891, 0.3125, 0.6891, 0.3125, 1.0, 0.2812, 1.0, 0.2812, 0.6891, 0.2812, 0.6891, 0.2812, 1.0, 0.25, 1.0, 0.25, 0.6891, 0.25, 0.6891, 0.25, 1.0, 0.2188, 1.0, 0.2188, 0.6891, 0.2188, 0.6891, 0.2188, 1.0, 0.1875, 1.0, 0.1875, 0.6891, 0.1875, 0.6891, 0.1875, 1.0, 0.1562, 1.0, 0.1562, 0.6891, 0.1562, 0.6891, 0.1562, 1.0, 0.125, 1.0, 0.125, 0.6891, 0.125, 0.6891, 0.125, 1.0, 0.09375, 1.0, 0.09375, 0.6891, 0.09375, 0.6891, 0.09375, 1.0, 0.0625, 1.0, 0.0625, 0.6891, 0.0625, 0.6891, 0.0625, 1.0, 0.03125, 1.0, 0.03125, 0.6891, 0.03125, 0.6891, 0.03125, 1.0, 0.0, 1.0, 0.0, 0.6891, 0.9375, 1.0, 0.9688, 1.0, 0.9688, 1.0, 0.9375, 1.0, 0.6562, 1.0, 0.6875, 1.0, 0.6875, 1.0, 0.6562, 1.0, 0.375, 1.0, 0.4062, 1.0, 0.4062, 1.0, 0.375, 1.0, 0.09375, 1.0, 0.125, 1.0, 0.125, 1.0, 0.09375, 1.0, 0.7812, 1.0, 0.8125, 1.0, 0.8125, 1.0, 0.7812, 1.0, 0.5, 1.0, 0.5312, 1.0, 0.5312, 1.0, 0.5, 1.0, 0.2188, 1.0, 0.25, 1.0, 0.25, 1.0, 0.2188, 1.0, 0.9062, 1.0, 0.9375, 1.0, 0.9375, 1.0, 0.9062, 1.0, 0.625, 1.0, 0.6562, 1.0, 0.6562, 1.0, 0.625, 1.0, 0.3438, 1.0, 0.375, 1.0, 0.375, 1.0, 0.3438, 1.0, 0.0625, 1.0, 0.09375, 1.0, 0.09375, 1.0, 0.0625, 1.0, 0.75, 1.0, 0.7812, 1.0, 0.7812, 1.0, 0.75, 1.0, 0.4688, 1.0, 0.5, 1.0, 0.5, 1.0, 0.4688, 1.0, 0.1875, 1.0, 0.2188, 1.0, 0.2188, 1.0, 0.1875, 1.0, 0.875, 1.0, 0.9062, 1.0, 0.9062, 1.0, 0.875, 1.0, 0.5938, 1.0, 0.625, 1.0, 0.625, 1.0, 0.5938, 1.0, 0.3125, 1.0, 0.3438, 1.0, 0.3438, 1.0, 0.3125, 1.0, 0.03125, 1.0, 0.0625, 1.0, 0.0625, 1.0, 0.03125, 1.0, 0.7188, 1.0, 0.75, 1.0, 0.75, 1.0, 0.7188, 1.0, 0.4375, 1.0, 0.4688, 1.0, 0.4688, 1.0, 0.4375, 1.0, 0.1562, 1.0, 0.1875, 1.0, 0.1875, 1.0, 0.1562, 1.0, 0.8438, 1.0, 0.875, 1.0, 0.875, 1.0, 0.8438, 1.0, 0.5625, 1.0, 0.5938, 1.0, 0.5938, 1.0, 0.5625, 1.0, 0.2812, 1.0, 0.3125, 1.0, 0.3125, 1.0, 0.2812, 1.0, 0.9688, 1.0, 1.0, 1.0, 1.0, 1.0, 0.9688, 1.0, 0.0, 1.0, 0.03125, 1.0, 0.03125, 1.0, 0.0, 1.0, 0.6875, 1.0, 0.7188, 1.0, 0.7188, 1.0, 0.6875, 1.0, 0.4062, 1.0, 0.4375, 1.0, 0.4375, 1.0, 0.4062, 1.0, 0.125, 1.0, 0.1562, 1.0, 0.1562, 1.0, 0.125, 1.0, 0.8125, 1.0, 0.8438, 1.0, 0.8438, 1.0, 0.8125, 1.0, 0.5312, 1.0, 0.5625, 1.0, 0.5625, 1.0, 0.5312, 1.0, 0.25, 1.0, 0.2812, 1.0, 0.2812, 1.0, 0.25, 1.0, 0.0625, 1.0, 0.09375, 1.0, 0.09375, 1.0, 0.0625, 1.0, 0.4688, 1.0, 0.5, 1.0, 0.5, 1.0, 0.4688, 1.0, 0.875, 1.0, 0.9062, 1.0, 0.9062, 1.0, 0.875, 1.0, 0.03125, 1.0, 0.0625, 1.0, 0.0625, 1.0, 0.03125, 1.0, 0.4375, 1.0, 0.4688, 1.0, 0.4688, 1.0, 0.4375, 1.0, 0.8438, 1.0, 0.875, 1.0, 0.875, 1.0, 0.8438, 1.0, 0.0, 1.0, 0.03125, 1.0, 0.03125, 1.0, 0.0, 1.0, 0.4062, 1.0, 0.4375, 1.0, 0.4375, 1.0, 0.4062, 1.0, 0.8125, 1.0, 0.8438, 1.0, 0.8438, 1.0, 0.8125, 1.0, 0.375, 1.0, 0.4062, 1.0, 0.4062, 1.0, 0.375, 1.0, 0.7812, 1.0, 0.8125, 1.0, 0.8125, 1.0, 0.7812, 1.0, 0.3438, 1.0, 0.375, 1.0, 0.375, 1.0, 0.3438, 1.0, 0.75, 1.0, 0.7812, 1.0, 0.7812, 1.0, 0.75, 1.0, 0.3125, 1.0, 0.3438, 1.0, 0.3438, 1.0, 0.3125, 1.0, 0.7188, 1.0, 0.75, 1.0, 0.75, 1.0, 0.7188, 1.0, 0.2812, 1.0, 0.3125, 1.0, 0.3125, 1.0, 0.2812, 1.0, 0.6875, 1.0, 0.7188, 1.0, 0.7188, 1.0, 0.6875, 1.0, 0.25, 1.0, 0.2812, 1.0, 0.2812, 1.0, 0.25, 1.0, 0.6562, 1.0, 0.6875, 1.0, 0.6875, 1.0, 0.6562, 1.0, 0.2188, 1.0, 0.25, 1.0, 0.25, 1.0, 0.2188, 1.0, 0.625, 1.0, 0.6562, 1.0, 0.6562, 1.0, 0.625, 1.0, 0.1875, 1.0, 0.2188, 1.0, 0.2188, 1.0, 0.1875, 1.0, 0.5938, 1.0, 0.625, 1.0, 0.625, 1.0, 0.5938, 1.0, 0.1562, 1.0, 0.1875, 1.0, 0.1875, 1.0, 0.1562, 1.0, 0.5625, 1.0, 0.5938, 1.0, 0.5938, 1.0, 0.5625, 1.0, 0.9688, 1.0, 1.0, 1.0, 1.0, 1.0, 0.9688, 1.0, 0.125, 1.0, 0.1562, 1.0, 0.1562, 1.0, 0.125, 1.0, 0.5312, 1.0, 0.5625, 1.0, 0.5625, 1.0, 0.5312, 1.0, 0.9375, 1.0, 0.9688, 1.0, 0.9688, 1.0, 0.9375, 1.0, 0.09375, 1.0, 0.125, 1.0, 0.125, 1.0, 0.09375, 1.0, 0.5, 1.0, 0.5312, 1.0, 0.5312, 1.0, 0.5, 1.0, 0.9062, 1.0, 0.9375, 1.0, 0.9375, 1.0, 0.9062, 1.0, 0.375, 1.0, 0.4062, 1.0, 0.4062, 1.0, 0.375, 1.0, 0.7812, 1.0, 0.8125, 1.0, 0.8125, 1.0, 0.7812, 1.0, 0.3438, 1.0, 0.375, 1.0, 0.375, 1.0, 0.3438, 1.0, 0.75, 1.0, 0.7812, 1.0, 0.7812, 1.0, 0.75, 1.0, 0.3125, 1.0, 0.3438, 1.0, 0.3438, 1.0, 0.3125, 1.0, 0.7188, 1.0, 0.75, 1.0, 0.75, 1.0, 0.7188, 1.0, 0.2812, 1.0, 0.3125, 1.0, 0.3125, 1.0, 0.2812, 1.0, 0.6875, 1.0, 0.7188, 1.0, 0.7188, 1.0, 0.6875, 1.0, 0.25, 1.0, 0.2812, 1.0, 0.2812, 1.0, 0.25, 1.0, 0.6562, 1.0, 0.6875, 1.0, 0.6875, 1.0, 0.6562, 1.0, 0.2188, 1.0, 0.25, 1.0, 0.25, 1.0, 0.2188, 1.0, 0.625, 1.0, 0.6562, 1.0, 0.6562, 1.0, 0.625, 1.0, 0.1875, 1.0, 0.2188, 1.0, 0.2188, 1.0, 0.1875, 1.0, 0.5938, 1.0, 0.625, 1.0, 0.625, 1.0, 0.5938, 1.0, 0.1562, 1.0, 0.1875, 1.0, 0.1875, 1.0, 0.1562, 1.0, 0.5625, 1.0, 0.5938, 1.0, 0.5938, 1.0, 0.5625, 1.0, 0.9688, 1.0, 1.0, 1.0, 1.0, 1.0, 0.9688, 1.0, 0.125, 1.0, 0.1562, 1.0, 0.1562, 1.0, 0.125, 1.0, 0.5312, 1.0, 0.5625, 1.0, 0.5625, 1.0, 0.5312, 1.0, 0.9375, 1.0, 0.9688, 1.0, 0.9688, 1.0, 0.9375, 1.0, 0.09375, 1.0, 0.125, 1.0, 0.125, 1.0, 0.09375, 1.0, 0.5, 1.0, 0.5312, 1.0, 0.5312, 1.0, 0.5, 1.0, 0.9062, 1.0, 0.9375, 1.0, 0.9375, 1.0, 0.9062, 1.0, 0.0625, 1.0, 0.09375, 1.0, 0.09375, 1.0, 0.0625, 1.0, 0.4688, 1.0, 0.5, 1.0, 0.5, 1.0, 0.4688, 1.0, 0.875, 1.0, 0.9062, 1.0, 0.9062, 1.0, 0.875, 1.0, 0.03125, 1.0, 0.0625, 1.0, 0.0625, 1.0, 0.03125, 1.0, 0.4375, 1.0, 0.4688, 1.0, 0.4688, 1.0, 0.4375, 1.0, 0.8438, 1.0, 0.875, 1.0, 0.875, 1.0, 0.8438, 1.0, 0.0, 1.0, 0.03125, 1.0, 0.03125, 1.0, 0.0, 1.0, 0.4062, 1.0, 0.4375, 1.0, 0.4375, 1.0, 0.4062, 1.0, 0.8125, 1.0, 0.8438, 1.0, 0.8438, 1.0, 0.8125, 1.0, 0.2812, 1.0, 0.3125, 1.0, 0.3125, 1.0, 0.2812, 1.0, 0.6875, 1.0, 0.7188, 1.0, 0.7188, 1.0, 0.6875, 1.0, 0.25, 1.0, 0.2812, 1.0, 0.2812, 1.0, 0.25, 1.0, 0.6562, 1.0, 0.6875, 1.0, 0.6875, 1.0, 0.6562, 1.0, 0.2188, 1.0, 0.25, 1.0, 0.25, 1.0, 0.2188, 1.0, 0.625, 1.0, 0.6562, 1.0, 0.6562, 1.0, 0.625, 1.0, 0.1875, 1.0, 0.2188, 1.0, 0.2188, 1.0, 0.1875, 1.0, 0.5938, 1.0, 0.625, 1.0, 0.625, 1.0, 0.5938, 1.0, 0.1562, 1.0, 0.1875, 1.0, 0.1875, 1.0, 0.1562, 1.0, 0.5625, 1.0, 0.5938, 1.0, 0.5938, 1.0, 0.5625, 1.0, 0.9688, 1.0, 1.0, 1.0, 1.0, 1.0, 0.9688, 1.0, 0.125, 1.0, 0.1562, 1.0, 0.1562, 1.0, 0.125, 1.0, 0.5312, 1.0, 0.5625, 1.0, 0.5625, 1.0, 0.5312, 1.0, 0.9375, 1.0, 0.9688, 1.0, 0.9688, 1.0, 0.9375, 1.0, 0.09375, 1.0, 0.125, 1.0, 0.125, 1.0, 0.09375, 1.0, 0.5, 1.0, 0.5312, 1.0, 0.5312, 1.0, 0.5, 1.0, 0.9062, 1.0, 0.9375, 1.0, 0.9375, 1.0, 0.9062, 1.0, 0.0625, 1.0, 0.09375, 1.0, 0.09375, 1.0, 0.0625, 1.0, 0.4688, 1.0, 0.5, 1.0, 0.5, 1.0, 0.4688, 1.0, 0.875, 1.0, 0.9062, 1.0, 0.9062, 1.0, 0.875, 1.0, 0.03125, 1.0, 0.0625, 1.0, 0.0625, 1.0, 0.03125, 1.0, 0.4375, 1.0, 0.4688, 1.0, 0.4688, 1.0, 0.4375, 1.0, 0.8438, 1.0, 0.875, 1.0, 0.875, 1.0, 0.8438, 1.0, 0.0, 1.0, 0.03125, 1.0, 0.03125, 1.0, 0.0, 1.0, 0.4062, 1.0, 0.4375, 1.0, 0.4375, 1.0, 0.4062, 1.0, 0.8125, 1.0, 0.8438, 1.0, 0.8438, 1.0, 0.8125, 1.0, 0.375, 1.0, 0.4062, 1.0, 0.4062, 1.0, 0.375, 1.0, 0.7812, 1.0, 0.8125, 1.0, 0.8125, 1.0, 0.7812, 1.0, 0.3438, 1.0, 0.375, 1.0, 0.375, 1.0, 0.3438, 1.0, 0.75, 1.0, 0.7812, 1.0, 0.7812, 1.0, 0.75, 1.0, 0.3125, 1.0, 0.3438, 1.0, 0.3438, 1.0, 0.3125, 1.0, 0.7188, 1.0, 0.75, 1.0, 0.75, 1.0, 0.7188, 1.0, 0.1875, 1.0, 0.2188, 1.0, 0.2188, 1.0, 0.1875, 1.0, 0.5938, 1.0, 0.625, 1.0, 0.625, 1.0, 0.5938, 1.0, 0.1562, 1.0, 0.1875, 1.0, 0.1875, 1.0, 0.1562, 1.0, 0.5625, 1.0, 0.5938, 1.0, 0.5938, 1.0, 0.5625, 1.0, 0.9688, 1.0, 1.0, 1.0, 1.0, 1.0, 0.9688, 1.0, 0.125, 1.0, 0.1562, 1.0, 0.1562, 1.0, 0.125, 1.0, 0.5312, 1.0, 0.5625, 1.0, 0.5625, 1.0, 0.5312, 1.0, 0.9375, 1.0, 0.9688, 1.0, 0.9688, 1.0, 0.9375, 1.0, 0.09375, 1.0, 0.125, 1.0, 0.125, 1.0, 0.09375, 1.0, 0.5, 1.0, 0.5312, 1.0, 0.5312, 1.0, 0.5, 1.0, 0.9062, 1.0, 0.9375, 1.0, 0.9375, 1.0, 0.9062, 1.0, 0.0625, 1.0, 0.09375, 1.0, 0.09375, 1.0, 0.0625, 1.0, 0.4688, 1.0, 0.5, 1.0, 0.5, 1.0, 0.4688, 1.0, 0.875, 1.0, 0.9062, 1.0, 0.9062, 1.0, 0.875, 1.0, 0.03125, 1.0, 0.0625, 1.0, 0.0625, 1.0, 0.03125, 1.0, 0.4375, 1.0, 0.4688, 1.0, 0.4688, 1.0, 0.4375, 1.0, 0.8438, 1.0, 0.875, 1.0, 0.875, 1.0, 0.8438, 1.0, 0.0, 1.0, 0.03125, 1.0, 0.03125, 1.0, 0.0, 1.0, 0.4062, 1.0, 0.4375, 1.0, 0.4375, 1.0, 0.4062, 1.0, 0.8125, 1.0, 0.8438, 1.0, 0.8438, 1.0, 0.8125, 1.0, 0.375, 1.0, 0.4062, 1.0, 0.4062, 1.0, 0.375, 1.0, 0.7812, 1.0, 0.8125, 1.0, 0.8125, 1.0, 0.7812, 1.0, 0.3438, 1.0, 0.375, 1.0, 0.375, 1.0, 0.3438, 1.0, 0.75, 1.0, 0.7812, 1.0, 0.7812, 1.0, 0.75, 1.0, 0.3125, 1.0, 0.3438, 1.0, 0.3438, 1.0, 0.3125, 1.0, 0.7188, 1.0, 0.75, 1.0, 0.75, 1.0, 0.7188, 1.0, 0.2812, 1.0, 0.3125, 1.0, 0.3125, 1.0, 0.2812, 1.0, 0.6875, 1.0, 0.7188, 1.0, 0.7188, 1.0, 0.6875, 1.0, 0.25, 1.0, 0.2812, 1.0, 0.2812, 1.0, 0.25, 1.0, 0.6562, 1.0, 0.6875, 1.0, 0.6875, 1.0, 0.6562, 1.0, 0.2188, 1.0, 0.25, 1.0, 0.25, 1.0, 0.2188, 1.0, 0.625, 1.0, 0.6562, 1.0, 0.6562, 1.0, 0.625, 1.0, 0.9375, 1.0, 0.9688, 1.0, 0.9688, 1.0, 0.9375, 1.0, 0.09375, 1.0, 0.125, 1.0, 0.125, 1.0, 0.09375, 1.0, 0.5, 1.0, 0.5312, 1.0, 0.5312, 1.0, 0.5, 1.0, 0.9062, 1.0, 0.9375, 1.0, 0.9375, 1.0, 0.9062, 1.0, 0.0625, 1.0, 0.09375, 1.0, 0.09375, 1.0, 0.0625, 1.0, 0.4688, 1.0, 0.5, 1.0, 0.5, 1.0, 0.4688, 1.0, 0.875, 1.0, 0.9062, 1.0, 0.9062, 1.0, 0.875, 1.0, 0.03125, 1.0, 0.0625, 1.0, 0.0625, 1.0, 0.03125, 1.0, 0.4375, 1.0, 0.4688, 1.0, 0.4688, 1.0, 0.4375, 1.0, 0.8438, 1.0, 0.875, 1.0, 0.875, 1.0, 0.8438, 1.0, 0.0, 1.0, 0.03125, 1.0, 0.03125, 1.0, 0.0, 1.0, 0.4062, 1.0, 0.4375, 1.0, 0.4375, 1.0, 0.4062, 1.0, 0.8125, 1.0, 0.8438, 1.0, 0.8438, 1.0, 0.8125, 1.0, 0.375, 1.0, 0.4062, 1.0, 0.4062, 1.0, 0.375, 1.0, 0.7812, 1.0, 0.8125, 1.0, 0.8125, 1.0, 0.7812, 1.0, 0.3438, 1.0, 0.375, 1.0, 0.375, 1.0, 0.3438, 1.0, 0.75, 1.0, 0.7812, 1.0, 0.7812, 1.0, 0.75, 1.0, 0.3125, 1.0, 0.3438, 1.0, 0.3438, 1.0, 0.3125, 1.0, 0.7188, 1.0, 0.75, 1.0, 0.75, 1.0, 0.7188, 1.0, 0.2812, 1.0, 0.3125, 1.0, 0.3125, 1.0, 0.2812, 1.0, 0.6875, 1.0, 0.7188, 1.0, 0.7188, 1.0, 0.6875, 1.0, 0.25, 1.0, 0.2812, 1.0, 0.2812, 1.0, 0.25, 1.0, 0.6562, 1.0, 0.6875, 1.0, 0.6875, 1.0, 0.6562, 1.0, 0.2188, 1.0, 0.25, 1.0, 0.25, 1.0, 0.2188, 1.0, 0.625, 1.0, 0.6562, 1.0, 0.6562, 1.0, 0.625, 1.0, 0.1875, 1.0, 0.2188, 1.0, 0.2188, 1.0, 0.1875, 1.0, 0.5938, 1.0, 0.625, 1.0, 0.625, 1.0, 0.5938, 1.0, 0.1562, 1.0, 0.1875, 1.0, 0.1875, 1.0, 0.1562, 1.0, 0.5625, 1.0, 0.5938, 1.0, 0.5938, 1.0, 0.5625, 1.0, 0.9688, 1.0, 1.0, 1.0, 1.0, 1.0, 0.9688, 1.0, 0.125, 1.0, 0.1562, 1.0, 0.1562, 1.0, 0.125, 1.0, 0.5312, 1.0, 0.5625, 1.0, 0.5625, 1.0, 0.5312, 1.0, 0.8438, 1.0, 0.875, 1.0, 0.875, 1.0, 0.8438, 1.0, 0.0, 1.0, 0.03125, 1.0, 0.03125, 1.0, 0.0, 1.0, 0.4062, 1.0, 0.4375, 1.0, 0.4375, 1.0, 0.4062, 1.0, 0.8125, 1.0, 0.8438, 1.0, 0.8438, 1.0, 0.8125, 1.0, 0.375, 1.0, 0.4062, 1.0, 0.4062, 1.0, 0.375, 1.0, 0.7812, 1.0, 0.8125, 1.0, 0.8125, 1.0, 0.7812, 1.0, 0.3438, 1.0, 0.375, 1.0, 0.375, 1.0, 0.3438, 1.0, 0.75, 1.0, 0.7812, 1.0, 0.7812, 1.0, 0.75, 1.0, 0.3125, 1.0, 0.3438, 1.0, 0.3438, 1.0, 0.3125, 1.0, 0.7188, 1.0, 0.75, 1.0, 0.75, 1.0, 0.7188, 1.0, 0.2812, 1.0, 0.3125, 1.0, 0.3125, 1.0, 0.2812, 1.0, 0.6875, 1.0, 0.7188, 1.0, 0.7188, 1.0, 0.6875, 1.0, 0.25, 1.0, 0.2812, 1.0, 0.2812, 1.0, 0.25, 1.0, 0.6562, 1.0, 0.6875, 1.0, 0.6875, 1.0, 0.6562, 1.0, 0.2188, 1.0, 0.25, 1.0, 0.25, 1.0, 0.2188, 1.0, 0.625, 1.0, 0.6562, 1.0, 0.6562, 1.0, 0.625, 1.0, 0.1875, 1.0, 0.2188, 1.0, 0.2188, 1.0, 0.1875, 1.0, 0.5938, 1.0, 0.625, 1.0, 0.625, 1.0, 0.5938, 1.0, 0.1562, 1.0, 0.1875, 1.0, 0.1875, 1.0, 0.1562, 1.0, 0.5625, 1.0, 0.5938, 1.0, 0.5938, 1.0, 0.5625, 1.0, 0.9688, 1.0, 1.0, 1.0, 1.0, 1.0, 0.9688, 1.0, 0.125, 1.0, 0.1562, 1.0, 0.1562, 1.0, 0.125, 1.0, 0.5312, 1.0, 0.5625, 1.0, 0.5625, 1.0, 0.5312, 1.0, 0.9375, 1.0, 0.9688, 1.0, 0.9688, 1.0, 0.9375, 1.0, 0.09375, 1.0, 0.125, 1.0, 0.125, 1.0, 0.09375, 1.0, 0.5, 1.0, 0.5312, 1.0, 0.5312, 1.0, 0.5, 1.0, 0.9062, 1.0, 0.9375, 1.0, 0.9375, 1.0, 0.9062, 1.0, 0.0625, 1.0, 0.09375, 1.0, 0.09375, 1.0, 0.0625, 1.0, 0.4688, 1.0, 0.5, 1.0, 0.5, 1.0, 0.4688, 1.0, 0.875, 1.0, 0.9062, 1.0, 0.9062, 1.0, 0.875, 1.0, 0.03125, 1.0, 0.0625, 1.0, 0.0625, 1.0, 0.03125, 1.0, 0.4375, 1.0, 0.4688, 1.0, 0.4688, 1.0, 0.4375, 1.0, 0.75, 1.0, 0.7812, 1.0, 0.7812, 1.0, 0.75, 1.0, 0.3125, 1.0, 0.3438, 1.0, 0.3438, 1.0, 0.3125, 1.0, 0.7188, 1.0, 0.75, 1.0, 0.75, 1.0, 0.7188, 1.0, 0.2812, 1.0, 0.3125, 1.0, 0.3125, 1.0, 0.2812, 1.0, 0.6875, 1.0, 0.7188, 1.0, 0.7188, 1.0, 0.6875, 1.0, 0.25, 1.0, 0.2812, 1.0, 0.2812, 1.0, 0.25, 1.0, 0.6562, 1.0, 0.6875, 1.0, 0.6875, 1.0, 0.6562, 1.0, 0.2188, 1.0, 0.25, 1.0, 0.25, 1.0, 0.2188, 1.0, 0.625, 1.0, 0.6562, 1.0, 0.6562, 1.0, 0.625, 1.0, 0.1875, 1.0, 0.2188, 1.0, 0.2188, 1.0, 0.1875, 1.0, 0.5938, 1.0, 0.625, 1.0, 0.625, 1.0, 0.5938, 1.0, 0.1562, 1.0, 0.1875, 1.0, 0.1875, 1.0, 0.1562, 1.0, 0.5625, 1.0, 0.5938, 1.0, 0.5938, 1.0, 0.5625, 1.0, 0.9688, 1.0, 1.0, 1.0, 1.0, 1.0, 0.9688, 1.0, 0.125, 1.0, 0.1562, 1.0, 0.1562, 1.0, 0.125, 1.0, 0.5312, 1.0, 0.5625, 1.0, 0.5625, 1.0, 0.5312, 1.0, 0.9375, 1.0, 0.9688, 1.0, 0.9688, 1.0, 0.9375, 1.0, 0.09375, 1.0, 0.125, 1.0, 0.125, 1.0, 0.09375, 1.0, 0.5, 1.0, 0.5312, 1.0, 0.5312, 1.0, 0.5, 1.0, 0.9062, 1.0, 0.9375, 1.0, 0.9375, 1.0, 0.9062, 1.0, 0.0625, 1.0, 0.09375, 1.0, 0.09375, 1.0, 0.0625, 1.0, 0.4688, 1.0, 0.5, 1.0, 0.5, 1.0, 0.4688, 1.0, 0.875, 1.0, 0.9062, 1.0, 0.9062, 1.0, 0.875, 1.0, 0.03125, 1.0, 0.0625, 1.0, 0.0625, 1.0, 0.03125, 1.0, 0.4375, 1.0, 0.4688, 1.0, 0.4688, 1.0, 0.4375, 1.0, 0.8438, 1.0, 0.875, 1.0, 0.875, 1.0, 0.8438, 1.0, 0.0, 1.0, 0.03125, 1.0, 0.03125, 1.0, 0.0, 1.0, 0.4062, 1.0, 0.4375, 1.0, 0.4375, 1.0, 0.4062, 1.0, 0.8125, 1.0, 0.8438, 1.0, 0.8438, 1.0, 0.8125, 1.0, 0.375, 1.0, 0.4062, 1.0, 0.4062, 1.0, 0.375, 1.0, 0.7812, 1.0, 0.8125, 1.0, 0.8125, 1.0, 0.7812, 1.0, 0.3438, 1.0, 0.375, 1.0, 0.375, 1.0, 0.3438, 1.0, 0.6562, 1.0, 0.6875, 1.0, 0.6875, 1.0, 0.6562, 1.0, 0.2188, 1.0, 0.25, 1.0, 0.25, 1.0, 0.2188, 1.0, 0.625, 1.0, 0.6562, 1.0, 0.6562, 1.0, 0.625, 1.0, 0.1875, 1.0, 0.2188, 1.0, 0.2188, 1.0, 0.1875, 1.0, 0.5938, 1.0, 0.625, 1.0, 0.625, 1.0, 0.5938, 1.0, 0.1562, 1.0, 0.1875, 1.0, 0.1875, 1.0, 0.1562, 1.0, 0.5625, 1.0, 0.5938, 1.0, 0.5938, 1.0, 0.5625, 1.0, 0.9688, 1.0, 1.0, 1.0, 1.0, 1.0, 0.9688, 1.0, 0.125, 1.0, 0.1562, 1.0, 0.1562, 1.0, 0.125, 1.0, 0.5312, 1.0, 0.5625, 1.0, 0.5625, 1.0, 0.5312, 1.0, 0.9375, 1.0, 0.9688, 1.0, 0.9688, 1.0, 0.9375, 1.0, 0.09375, 1.0, 0.125, 1.0, 0.125, 1.0, 0.09375, 1.0, 0.5, 1.0, 0.5312, 1.0, 0.5312, 1.0, 0.5, 1.0, 0.9062, 1.0, 0.9375, 1.0, 0.9375, 1.0, 0.9062, 1.0, 0.0625, 1.0, 0.09375, 1.0, 0.09375, 1.0, 0.0625, 1.0, 0.4688, 1.0, 0.5, 1.0, 0.5, 1.0, 0.4688, 1.0, 0.875, 1.0, 0.9062, 1.0, 0.9062, 1.0, 0.875, 1.0, 0.03125, 1.0, 0.0625, 1.0, 0.0625, 1.0, 0.03125, 1.0, 0.4375, 1.0, 0.4688, 1.0, 0.4688, 1.0, 0.4375, 1.0, 0.8438, 1.0, 0.875, 1.0, 0.875, 1.0, 0.8438, 1.0, 0.0, 1.0, 0.03125, 1.0, 0.03125, 1.0, 0.0, 1.0, 0.4062, 1.0, 0.4375, 1.0, 0.4375, 1.0, 0.4062, 1.0, 0.8125, 1.0, 0.8438, 1.0, 0.8438, 1.0, 0.8125, 1.0, 0.375, 1.0, 0.4062, 1.0, 0.4062, 1.0, 0.375, 1.0, 0.7812, 1.0, 0.8125, 1.0, 0.8125, 1.0, 0.7812, 1.0, 0.3438, 1.0, 0.375, 1.0, 0.375, 1.0, 0.3438, 1.0, 0.75, 1.0, 0.7812, 1.0, 0.7812, 1.0, 0.75, 1.0, 0.3125, 1.0, 0.3438, 1.0, 0.3438, 1.0, 0.3125, 1.0, 0.7188, 1.0, 0.75, 1.0, 0.75, 1.0, 0.7188, 1.0, 0.2812, 1.0, 0.3125, 1.0, 0.3125, 1.0, 0.2812, 1.0, 0.6875, 1.0, 0.7188, 1.0, 0.7188, 1.0, 0.6875, 1.0, 0.25, 1.0, 0.2812, 1.0, 0.2812, 1.0, 0.25, 1.0, 0.5625, 1.0, 0.5938, 1.0, 0.5938, 1.0, 0.5625, 1.0, 0.9688, 1.0, 1.0, 1.0, 1.0, 1.0, 0.9688, 1.0, 0.125, 1.0, 0.1562, 1.0, 0.1562, 1.0, 0.125, 1.0, 0.5312, 1.0, 0.5625, 1.0, 0.5625, 1.0, 0.5312, 1.0, 0.9375, 1.0, 0.9688, 1.0, 0.9688, 1.0, 0.9375, 1.0, 0.09375, 1.0, 0.125, 1.0, 0.125, 1.0, 0.09375, 1.0, 0.5, 1.0, 0.5312, 1.0, 0.5312, 1.0, 0.5, 1.0, 0.9062, 1.0, 0.9375, 1.0, 0.9375, 1.0, 0.9062, 1.0, 0.0625, 1.0, 0.09375, 1.0, 0.09375, 1.0, 0.0625, 1.0, 0.4688, 1.0, 0.5, 1.0, 0.5, 1.0, 0.4688, 1.0, 0.875, 1.0, 0.9062, 1.0, 0.9062, 1.0, 0.875, 1.0, 0.03125, 1.0, 0.0625, 1.0, 0.0625, 1.0, 0.03125, 1.0, 0.4375, 1.0, 0.4688, 1.0, 0.4688, 1.0, 0.4375, 1.0, 0.8438, 1.0, 0.875, 1.0, 0.875, 1.0, 0.8438, 1.0, 0.0, 1.0, 0.03125, 1.0, 0.03125, 1.0, 0.0, 1.0, 0.4062, 1.0, 0.4375, 1.0, 0.4375, 1.0, 0.4062, 1.0, 0.8125, 1.0, 0.8438, 1.0, 0.8438, 1.0, 0.8125, 1.0, 0.375, 1.0, 0.4062, 1.0, 0.4062, 1.0, 0.375, 1.0, 0.7812, 1.0, 0.8125, 1.0, 0.8125, 1.0, 0.7812, 1.0, 0.3438, 1.0, 0.375, 1.0, 0.375, 1.0, 0.3438, 1.0, 0.75, 1.0, 0.7812, 1.0, 0.7812, 1.0, 0.75, 1.0, 0.3125, 1.0, 0.3438, 1.0, 0.3438, 1.0, 0.3125, 1.0, 0.7188, 1.0, 0.75, 1.0, 0.75, 1.0, 0.7188, 1.0, 0.2812, 1.0, 0.3125, 1.0, 0.3125, 1.0, 0.2812, 1.0, 0.6875, 1.0, 0.7188, 1.0, 0.7188, 1.0, 0.6875, 1.0, 0.25, 1.0, 0.2812, 1.0, 0.2812, 1.0, 0.25, 1.0, 0.6562, 1.0, 0.6875, 1.0, 0.6875, 1.0, 0.6562, 1.0, 0.2188, 1.0, 0.25, 1.0, 0.25, 1.0, 0.2188, 1.0, 0.625, 1.0, 0.6562, 1.0, 0.6562, 1.0, 0.625, 1.0, 0.1875, 1.0, 0.2188, 1.0, 0.2188, 1.0, 0.1875, 1.0, 0.5938, 1.0, 0.625, 1.0, 0.625, 1.0, 0.5938, 1.0, 0.1562, 1.0, 0.1875, 1.0, 0.1875, 1.0, 0.1562, 1.0, 0.4688, 1.0, 0.5, 1.0, 0.5, 1.0, 0.4688, 1.0, 0.875, 1.0, 0.9062, 1.0, 0.9062, 1.0, 0.875, 1.0, 0.03125, 1.0, 0.0625, 1.0, 0.0625, 1.0, 0.03125, 1.0, 0.4375, 1.0, 0.4688, 1.0, 0.4688, 1.0, 0.4375, 1.0, 0.8438, 1.0, 0.875, 1.0, 0.875, 1.0, 0.8438, 1.0, 0.0, 1.0, 0.03125, 1.0, 0.03125, 1.0, 0.0, 1.0, 0.4062, 1.0, 0.4375, 1.0, 0.4375, 1.0, 0.4062, 1.0, 0.8125, 1.0, 0.8438, 1.0, 0.8438, 1.0, 0.8125, 1.0, 0.375, 1.0, 0.4062, 1.0, 0.4062, 1.0, 0.375, 1.0, 0.7812, 1.0, 0.8125, 1.0, 0.8125, 1.0, 0.7812, 1.0, 0.3438, 1.0, 0.375, 1.0, 0.375, 1.0, 0.3438, 1.0, 0.75, 1.0, 0.7812, 1.0, 0.7812, 1.0, 0.75, 1.0, 0.3125, 1.0, 0.3438, 1.0, 0.3438, 1.0, 0.3125, 1.0, 0.7188, 1.0, 0.75, 1.0, 0.75, 1.0, 0.7188, 1.0, 0.2812, 1.0, 0.3125, 1.0, 0.3125, 1.0, 0.2812, 1.0, 0.6875, 1.0, 0.7188, 1.0, 0.7188, 1.0, 0.6875, 1.0, 0.25, 1.0, 0.2812, 1.0, 0.2812, 1.0, 0.25, 1.0, 0.6562, 1.0, 0.6875, 1.0, 0.6875, 1.0, 0.6562, 1.0, 0.2188, 1.0, 0.25, 1.0, 0.25, 1.0, 0.2188, 1.0, 0.625, 1.0, 0.6562, 1.0, 0.6562, 1.0, 0.625, 1.0, 0.1875, 1.0, 0.2188, 1.0, 0.2188, 1.0, 0.1875, 1.0, 0.5938, 1.0, 0.625, 1.0, 0.625, 1.0, 0.5938, 1.0, 0.1562, 1.0, 0.1875, 1.0, 0.1875, 1.0, 0.1562, 1.0, 0.5625, 1.0, 0.5938, 1.0, 0.5938, 1.0, 0.5625, 1.0, 0.9688, 1.0, 1.0, 1.0, 1.0, 1.0, 0.9688, 1.0, 0.125, 1.0, 0.1562, 1.0, 0.1562, 1.0, 0.125, 1.0, 0.5312, 1.0, 0.5625, 1.0, 0.5625, 1.0, 0.5312, 1.0, 0.9375, 1.0, 0.9688, 1.0, 0.9688, 1.0, 0.9375, 1.0, 0.09375, 1.0, 0.125, 1.0, 0.125, 1.0, 0.09375, 1.0, 0.5, 1.0, 0.5312, 1.0, 0.5312, 1.0, 0.5, 1.0, 0.9062, 1.0, 0.9375, 1.0, 0.9375, 1.0, 0.9062, 1.0, 0.0625, 1.0, 0.09375, 1.0, 0.09375, 1.0, 0.0625, 1.0, 0.375, 1.0, 0.4062, 1.0, 0.4062, 1.0, 0.375, 1.0, 0.7812, 1.0, 0.8125, 1.0, 0.8125, 1.0, 0.7812, 1.0, 0.3438, 1.0, 0.375, 1.0, 0.375, 1.0, 0.3438, 1.0, 0.75, 1.0, 0.7812, 1.0, 0.7812, 1.0, 0.75, 1.0, 0.3125, 1.0, 0.3438, 1.0, 0.3438, 1.0, 0.3125, 1.0, 0.7188, 1.0, 0.75, 1.0, 0.75, 1.0, 0.7188, 1.0, 0.2812, 1.0, 0.3125, 1.0, 0.3125, 1.0, 0.2812, 1.0, 0.6875, 1.0, 0.7188, 1.0, 0.7188, 1.0, 0.6875, 1.0, 0.25, 1.0, 0.2812, 1.0, 0.2812, 1.0, 0.25, 1.0, 0.6562, 1.0, 0.6875, 1.0, 0.6875, 1.0, 0.6562, 1.0, 0.2188, 1.0, 0.25, 1.0, 0.25, 1.0, 0.2188, 1.0, 0.625, 1.0, 0.6562, 1.0, 0.6562, 1.0, 0.625, 1.0, 0.1875, 1.0, 0.2188, 1.0, 0.2188, 1.0, 0.1875, 1.0, 0.5938, 1.0, 0.625, 1.0, 0.625, 1.0, 0.5938, 1.0, 0.1562, 1.0, 0.1875, 1.0, 0.1875, 1.0, 0.1562, 1.0, 0.5625, 1.0, 0.5938, 1.0, 0.5938, 1.0, 0.5625, 1.0, 0.9688, 1.0, 1.0, 1.0, 1.0, 1.0, 0.9688, 1.0, 0.125, 1.0, 0.1562, 1.0, 0.1562, 1.0, 0.125, 1.0, 0.5312, 1.0, 0.5625, 1.0, 0.5625, 1.0, 0.5312, 1.0, 0.9375, 1.0, 0.9688, 1.0, 0.9688, 1.0, 0.9375, 1.0, 0.09375, 1.0, 0.125, 1.0, 0.125, 1.0, 0.09375, 1.0, 0.5, 1.0, 0.5312, 1.0, 0.5312, 1.0, 0.5, 1.0, 0.9062, 1.0, 0.9375, 1.0, 0.9375, 1.0, 0.9062, 1.0, 0.0625, 1.0, 0.09375, 1.0, 0.09375, 1.0, 0.0625, 1.0, 0.4688, 1.0, 0.5, 1.0, 0.5, 1.0, 0.4688, 1.0, 0.875, 1.0, 0.9062, 1.0, 0.9062, 1.0, 0.875, 1.0, 0.03125, 1.0, 0.0625, 1.0, 0.0625, 1.0, 0.03125, 1.0, 0.4375, 1.0, 0.4688, 1.0, 0.4688, 1.0, 0.4375, 1.0, 0.8438, 1.0, 0.875, 1.0, 0.875, 1.0, 0.8438, 1.0, 0.0, 1.0, 0.03125, 1.0, 0.03125, 1.0, 0.0, 1.0, 0.4062, 1.0, 0.4375, 1.0, 0.4375, 1.0, 0.4062, 1.0, 0.8125, 1.0, 0.8438, 1.0, 0.8438, 1.0, 0.8125, 1.0, 0.2812, 1.0, 0.3125, 1.0, 0.3125, 1.0, 0.2812, 1.0, 0.0, 0.0, 0.0, 0.0, 0.0, 0.0, 0.0, 0.0, 0.0, 0.0, 0.0, 0.0, 0.0, 0.0, 0.0, 0.0, 0.6875, 1.0, 0.7188, 1.0, 0.7188, 1.0, 0.6875, 1.0, 0.0, 0.0, 0.0, 0.0, 0.0, 0.0, 0.0, 0.0, 0.0, 0.0, 0.0, 0.0, 0.0, 0.0, 0.0, 0.0, 0.25, 1.0, 0.2812, 1.0, 0.2812, 1.0, 0.25, 1.0, 0.0, 0.0, 0.0, 0.0, 0.0, 0.0, 0.0, 0.0, 0.6562, 1.0, 0.6875, 1.0, 0.6875, 1.0, 0.6562, 1.0, 0.0, 0.0, 0.0, 0.0, 0.0, 0.0, 0.0, 0.0, 0.2188, 1.0, 0.25, 1.0, 0.25, 1.0, 0.2188, 1.0, 0.0, 0.0, 0.0, 0.0, 0.0, 0.0, 0.0, 0.0, 0.625, 1.0, 0.6562, 1.0, 0.6562, 1.0, 0.625, 1.0, 0.0, 0.0, 0.0, 0.0, 0.0, 0.0, 0.0, 0.0, 0.1875, 1.0, 0.2188, 1.0, 0.2188, 1.0, 0.1875, 1.0, 0.0, 0.0, 0.0, 0.0, 0.0, 0.0, 0.0, 0.0, 0.5938, 1.0, 0.625, 1.0, 0.625, 1.0, 0.5938, 1.0, 0.0, 0.0, 0.0, 0.0, 0.0, 0.0, 0.0, 0.0, 0.1562, 1.0, 0.1875, 1.0, 0.1875, 1.0, 0.1562, 1.0, 0.0, 0.0, 0.0, 0.0, 0.0, 0.0, 0.0, 0.0, 0.5625, 1.0, 0.5938, 1.0, 0.5938, 1.0, 0.5625, 1.0, 0.0, 0.0, 0.0, 0.0, 0.0, 0.0, 0.0, 0.0, 0.9688, 1.0, 1.0, 1.0, 1.0, 1.0, 0.9688, 1.0, 0.0, 0.0, 0.0, 0.0, 0.0, 0.0, 0.0, 0.0, 0.125, 1.0, 0.1562, 1.0, 0.1562, 1.0, 0.125, 1.0, 0.0, 0.0, 0.0, 0.0, 0.0, 0.0, 0.0, 0.0, 0.5312, 1.0, 0.5625, 1.0, 0.5625, 1.0, 0.5312, 1.0, 0.0, 0.0, 0.0, 0.0, 0.0, 0.0, 0.0, 0.0, 0.9375, 1.0, 0.9688, 1.0, 0.9688, 1.0, 0.9375, 1.0, 0.0, 0.0, 0.0, 0.0, 0.0, 0.0, 0.0, 0.0, 0.09375, 1.0, 0.125, 1.0, 0.125, 1.0, 0.09375, 1.0, 0.0, 0.0, 0.0, 0.0, 0.0, 0.0, 0.0, 0.0, 0.25, 0.6891, 0.2188, 0.6891, 0.2188, 0.6891, 0.25, 0.6891, 0.0, 0.0, 0.0, 0.0, 0.0, 0.0, 0.0, 0.0, 0.0, 0.0, 0.0, 0.0, 0.0, 0.0, 0.0, 0.0, 0.2188, 0.6891, 0.1875, 0.6891, 0.1875, 0.6891, 0.2188, 0.6891, 0.0, 0.0, 0.0, 0.0, 0.0, 0.0, 0.0, 0.0, 0.1875, 0.6891, 0.1562, 0.6891, 0.1562, 0.6891, 0.1875, 0.6891, 1.0, 0.6891, 0.9688, 0.6891, 0.9688, 0.6891, 1.0, 0.6891, 0.1562, 0.6891, 0.125, 0.6891, 0.125, 0.6891, 0.1562, 0.6891, 0.0, 0.0, 0.0, 0.0, 0.0, 0.0, 0.0, 0.0, 0.9688, 0.6891, 0.9375, 0.6891, 0.9375, 0.6891, 0.9688, 0.6891, 0.0, 0.0, 0.0, 0.0, 0.0, 0.0, 0.0, 0.0, 0.125, 0.6891, 0.09375, 0.6891, 0.09375, 0.6891, 0.125, 0.6891, 0.9375, 0.6891, 0.9063, 0.6891, 0.9063, 0.6891, 0.9375, 0.6891, 0.0, 0.0, 0.0, 0.0, 0.0, 0.0, 0.0, 0.0, 0.09375, 0.6891, 0.0625, 0.6891, 0.0625, 0.6891, 0.09375, 0.6891, 0.9063, 0.6891, 0.875, 0.6891, 0.875, 0.6891, 0.9063, 0.6891, 0.0625, 0.6891, 0.03125, 0.6891, 0.03125, 0.6891, 0.0625, 0.6891, 0.0, 0.0, 0.0, 0.0, 0.0, 0.0, 0.0, 0.0, 0.875, 0.6891, 0.8438, 0.6891, 0.8438, 0.6891, 0.875, 0.6891, 0.03125, 0.6891, 0.0, 0.6891, 0.0, 0.6891, 0.03125, 0.6891, 0.0, 0.0, 0.0, 0.0, 0.0, 0.0, 0.0, 0.0, 0.8438, 0.6891, 0.8125, 0.6891, 0.8125, 0.6891, 0.8438, 0.6891, 0.0, 0.0, 0.0, 0.0, 0.0, 0.0, 0.0, 0.0, 0.8125, 0.6891, 0.7812, 0.6891, 0.7812, 0.6891, 0.8125, 0.6891, 0.0, 0.0, 0.0, 0.0, 0.0, 0.0, 0.0, 0.0, 0.0, 0.0, 0.0, 0.0, 0.0, 0.0, 0.0, 0.0, 0.7812, 0.6891, 0.75, 0.6891, 0.75, 0.6891, 0.7812, 0.6891, 0.0, 0.0, 0.0, 0.0, 0.0, 0.0, 0.0, 0.0, 0.75, 0.6891, 0.7188, 0.6891, 0.7188, 0.6891, 0.75, 0.6891, 0.0, 0.0, 0.0, 0.0, 0.0, 0.0, 0.0, 0.0, 0.7188, 0.6891, 0.6875, 0.6891, 0.6875, 0.6891, 0.7188, 0.6891, 0.0, 0.0, 0.0, 0.0, 0.0, 0.0, 0.0, 0.0, 0.8125, 1.0, 0.8438, 1.0, 0.8438, 1.0, 0.8125, 1.0, 0.4062, 1.0, 0.4375, 1.0, 0.4375, 1.0, 0.4062, 1.0, 0.0, 1.0, 0.03125, 1.0, 0.03125, 1.0, 0.0, 1.0, 0.8438, 1.0, 0.875, 1.0, 0.875, 1.0, 0.8438, 1.0, 0.4375, 1.0, 0.4688, 1.0, 0.4687, 1.0, 0.4375, 1.0, 0.03125, 1.0, 0.0625, 1.0, 0.0625, 1.0, 0.03125, 1.0, 0.875, 1.0, 0.9062, 1.0, 0.9062, 1.0, 0.875, 1.0, 0.4688, 1.0, 0.5, 1.0, 0.5, 1.0, 0.4687, 1.0, 0.0625, 1.0, 0.09375, 1.0, 0.09375, 1.0, 0.0625, 1.0, 0.9062, 1.0, 0.9375, 1.0, 0.9375, 1.0, 0.9062, 1.0, 0.5, 1.0, 0.5312, 1.0, 0.5312, 1.0, 0.5, 1.0, 0.09375, 1.0, 0.125, 1.0, 0.125, 1.0, 0.09375, 1.0, 0.9375, 1.0, 0.9688, 1.0, 0.9688, 1.0, 0.9375, 1.0, 0.5312, 1.0, 0.5625, 1.0, 0.5625, 1.0, 0.5312, 1.0, 0.125, 1.0, 0.1562, 1.0, 0.1562, 1.0, 0.125, 1.0, 0.9688, 1.0, 1.0, 1.0, 1.0, 1.0, 0.9688, 1.0, 0.5625, 1.0, 0.5938, 1.0, 0.5938, 1.0, 0.5625, 1.0, 0.1562, 1.0, 0.1875, 1.0, 0.1875, 1.0, 0.1562, 1.0, 0.5938, 1.0, 0.625, 1.0, 0.625, 1.0, 0.5938, 1.0, 0.1875, 1.0, 0.2188, 1.0, 0.2188, 1.0, 0.1875, 1.0, 0.625, 1.0, 0.6562, 1.0, 0.6562, 1.0, 0.625, 1.0, 0.2188, 1.0, 0.25, 1.0, 0.25, 1.0, 0.2188, 1.0, 0.6562, 1.0, 0.6875, 1.0, 0.6875, 1.0, 0.6562, 1.0, 0.25, 1.0, 0.2812, 1.0, 0.2812, 1.0, 0.25, 1.0, 0.6875, 1.0, 0.7188, 1.0, 0.7188, 1.0, 0.6875, 1.0, 0.2812, 1.0, 0.3125, 1.0, 0.3125, 1.0, 0.2812, 1.0, 0.7188, 1.0, 0.75, 1.0, 0.75, 1.0, 0.7188, 1.0, 0.3125, 1.0, 0.3438, 1.0, 0.3438, 1.0, 0.3125, 1.0, 0.75, 1.0, 0.7812, 1.0, 0.7812, 1.0, 0.75, 1.0, 0.3438, 1.0, 0.375, 1.0, 0.375, 1.0, 0.3438, 1.0, 0.7812, 1.0, 0.8125, 1.0, 0.8125, 1.0, 0.7812, 1.0, 0.375, 1.0, 0.4062, 1.0, 0.4062, 1.0, 0.375, 1.0, 0.375, 1.0, 0.4062, 1.0, 0.4062, 1.0, 0.375, 1.0, 0.7812, 1.0, 0.8125, 1.0, 0.8125, 1.0, 0.7812, 1.0, 0.3438, 1.0, 0.375, 1.0, 0.375, 1.0, 0.3438, 1.0, 0.75, 1.0, 0.7812, 1.0, 0.7812, 1.0, 0.75, 1.0, 0.3125, 1.0, 0.3438, 1.0, 0.3438, 1.0, 0.3125, 1.0, 0.7188, 1.0, 0.75, 1.0, 0.75, 1.0, 0.7188, 1.0, 0.2812, 1.0, 0.3125, 1.0, 0.3125, 1.0, 0.2812, 1.0, 0.6875, 1.0, 0.7188, 1.0, 0.7188, 1.0, 0.6875, 1.0, 0.25, 1.0, 0.2812, 1.0, 0.2812, 1.0, 0.25, 1.0, 0.6562, 1.0, 0.6875, 1.0, 0.6875, 1.0, 0.6562, 1.0, 0.2188, 1.0, 0.25, 1.0, 0.25, 1.0, 0.2188, 1.0, 0.625, 1.0, 0.6562, 1.0, 0.6562, 1.0, 0.625, 1.0, 0.1875, 1.0, 0.2188, 1.0, 0.2188, 1.0, 0.1875, 1.0, 0.5938, 1.0, 0.625, 1.0, 0.625, 1.0, 0.5938, 1.0, 0.1562, 1.0, 0.1875, 1.0, 0.1875, 1.0, 0.1562, 1.0, 0.5625, 1.0, 0.5938, 1.0, 0.5938, 1.0, 0.5625, 1.0, 0.9688, 1.0, 1.0, 1.0, 1.0, 1.0, 0.9688, 1.0, 0.125, 1.0, 0.1562, 1.0, 0.1562, 1.0, 0.125, 1.0, 0.5312, 1.0, 0.5625, 1.0, 0.5625, 1.0, 0.5312, 1.0, 0.9375, 1.0, 0.9688, 1.0, 0.9688, 1.0, 0.9375, 1.0, 0.09375, 1.0, 0.125, 1.0, 0.125, 1.0, 0.09375, 1.0, 0.5, 1.0, 0.5312, 1.0, 0.5312, 1.0, 0.5, 1.0, 0.9062, 1.0, 0.9375, 1.0, 0.9375, 1.0, 0.9062, 1.0, 0.0625, 1.0, 0.09375, 1.0, 0.09375, 1.0, 0.0625, 1.0, 0.4687, 1.0, 0.5, 1.0, 0.5, 1.0, 0.4688, 1.0, 0.875, 1.0, 0.9062, 1.0, 0.9062, 1.0, 0.875, 1.0, 0.03125, 1.0, 0.0625, 1.0, 0.0625, 1.0, 0.03125, 1.0, 0.4375, 1.0, 0.4687, 1.0, 0.4688, 1.0, 0.4375, 1.0, 0.8438, 1.0, 0.875, 1.0, 0.875, 1.0, 0.8438, 1.0, 0.0, 1.0, 0.03125, 1.0, 0.03125, 1.0, 0.0, 1.0, 0.4062, 1.0, 0.4375, 1.0, 0.4375, 1.0, 0.4062, 1.0, 0.8125, 1.0, 0.8438, 1.0, 0.8438, 1.0, 0.8125, 1.0, 0.0, 0.0, 0.0, 0.0, 0.0, 0.0, 0.0, 0.0, 0.0, 0.0, 0.0, 0.0, 0.0, 0.0, 0.0, 0.0, 0.7188, 1.0, 0.75, 1.0, 0.75, 1.0, 0.7188, 1.0, 0.8125, 1.0, 0.8438, 1.0, 0.8438, 1.0, 0.8125, 1.0, 0.0, 0.0, 0.0, 0.0, 0.0, 0.0, 0.0, 0.0, 0.0, 0.0, 0.0, 0.0, 0.0, 0.0, 0.0, 0.0, 0.3125, 1.0, 0.3438, 1.0, 0.3438, 1.0, 0.3125, 1.0, 0.4062, 1.0, 0.4375, 1.0, 0.4375, 1.0, 0.4062, 1.0, 0.0, 0.0, 0.0, 0.0, 0.0, 0.0, 0.0, 0.0, 0.0, 0.0, 0.0, 0.0, 0.0, 0.0, 0.0, 0.0, 0.75, 1.0, 0.7812, 1.0, 0.7812, 1.0, 0.75, 1.0, 0.0, 0.0, 0.0, 0.0, 0.0, 0.0, 0.0, 0.0, 0.0, 1.0, 0.03125, 1.0, 0.03125, 1.0, 0.0, 1.0, 0.0, 0.0, 0.0, 0.0, 0.0, 0.0, 0.0, 0.0, 0.3438, 1.0, 0.375, 1.0, 0.375, 1.0, 0.3438, 1.0, 0.8438, 1.0, 0.875, 1.0, 0.875, 1.0, 0.8438, 1.0, 0.0, 0.0, 0.0, 0.0, 0.0, 0.0, 0.0, 0.0, 0.7812, 1.0, 0.8125, 1.0, 0.8125, 1.0, 0.7812, 1.0, 0.4375, 1.0, 0.4687, 1.0, 0.4687, 1.0, 0.4375, 1.0, 0.0, 0.0, 0.0, 0.0, 0.0, 0.0, 0.0, 0.0, 0.375, 1.0, 0.4062, 1.0, 0.4062, 1.0, 0.375, 1.0, 0.03125, 1.0, 0.0625, 1.0, 0.0625, 1.0, 0.03125, 1.0, 0.0, 0.0, 0.0, 0.0, 0.0, 0.0, 0.0, 0.0, 0.875, 1.0, 0.9062, 1.0, 0.9062, 1.0, 0.875, 1.0, 0.0, 0.0, 0.0, 0.0, 0.0, 0.0, 0.0, 0.0, 0.4687, 1.0, 0.5, 1.0, 0.5, 1.0, 0.4687, 1.0, 0.0, 0.0, 0.0, 0.0, 0.0, 0.0, 0.0, 0.0, 0.0625, 1.0, 0.09375, 1.0, 0.09375, 1.0, 0.0625, 1.0, 0.0, 0.0, 0.0, 0.0, 0.0, 0.0, 0.0, 0.0, 0.9062, 1.0, 0.9375, 1.0, 0.9375, 1.0, 0.9062, 1.0, 0.0, 0.0, 0.0, 0.0, 0.0, 0.0, 0.0, 0.0, 0.5, 1.0, 0.5312, 1.0, 0.5312, 1.0, 0.5, 1.0, 0.03125, 0.5, 0.03125, 0.6891, 0.0, 0.6891, 0.0, 0.5, 0.0625, 0.5, 0.0625, 0.6891, 0.03125, 0.6891, 0.03125, 0.5, 0.09375, 0.5, 0.09375, 0.6891, 0.0625, 0.6891, 0.0625, 0.5, 0.125, 0.5, 0.125, 0.6891, 0.09375, 0.6891, 0.09375, 0.5, 0.1562, 0.5, 0.1562, 0.6891, 0.125, 0.6891, 0.125, 0.5, 0.1875, 0.5, 0.1875, 0.6891, 0.1562, 0.6891, 0.1562, 0.5, 0.2188, 0.5, 0.2188, 0.6891, 0.1875, 0.6891, 0.1875, 0.5, 0.25, 0.5, 0.25, 0.6891, 0.2188, 0.6891, 0.2188, 0.5, 0.2812, 0.5, 0.2812, 0.6891, 0.25, 0.6891, 0.25, 0.5, 0.3125, 0.5, 0.3125, 0.6891, 0.2812, 0.6891, 0.2812, 0.5, 0.3438, 0.5, 0.3438, 0.6891, 0.3125, 0.6891, 0.3125, 0.5, 0.375, 0.5, 0.375, 0.6891, 0.3438, 0.6891, 0.3438, 0.5, 0.4062, 0.5, 0.4063, 0.6891, 0.375, 0.6891, 0.375, 0.5, 0.4375, 0.5, 0.4375, 0.6891, 0.4063, 0.6891, 0.4062, 0.5, 0.4688, 0.5, 0.4688, 0.6891, 0.4375, 0.6891, 0.4375, 0.5, 0.5, 0.5, 0.5, 0.6891, 0.4688, 0.6891, 0.4688, 0.5, 0.5312, 0.5, 0.5312, 0.6891, 0.5, 0.6891, 0.5, 0.5, 0.5625, 0.5, 0.5625, 0.6891, 0.5312, 0.6891, 0.5312, 0.5, 0.5938, 0.5, 0.5938, 0.6891, 0.5625, 0.6891, 0.5625, 0.5, 0.625, 0.5, 0.625, 0.6891, 0.5938, 0.6891, 0.5938, 0.5, 0.6562, 0.5, 0.6562, 0.6891, 0.625, 0.6891, 0.625, 0.5, 0.6875, 0.5, 0.6875, 0.6891, 0.6562, 0.6891, 0.6562, 0.5, 0.7188, 0.5, 0.7188, 0.6891, 0.6875, 0.6891, 0.6875, 0.5, 0.75, 0.5, 0.75, 0.6891, 0.7188, 0.6891, 0.7188, 0.5, 0.7812, 0.5, 0.7812, 0.6891, 0.75, 0.6891, 0.75, 0.5, 0.8125, 0.5, 0.8125, 0.6891, 0.7812, 0.6891, 0.7812, 0.5, 0.8438, 0.5, 0.8438, 0.6891, 0.8125, 0.6891, 0.8125, 0.5, 0.875, 0.5, 0.875, 0.6891, 0.8438, 0.6891, 0.8438, 0.5, 0.9062, 0.5, 0.9063, 0.6891, 0.875, 0.6891, 0.875, 0.5, 0.9375, 0.5, 0.9375, 0.6891, 0.9063, 0.6891, 0.9062, 0.5, 0.9688, 0.5, 0.9688, 0.6891, 0.9375, 0.6891, 0.9375, 0.5, 1.0, 0.5, 1.0, 0.6891, 0.9688, 0.6891, 0.9688, 0.5, 0.2812, 0.6891, 0.25, 0.6891, 0.25, 0.6891, 0.2812, 0.6891, 0.0, 0.0, 0.0, 0.0, 0.0, 0.0, 0.0, 0.0, 0.3125, 0.6891, 0.2812, 0.6891, 0.2812, 0.6891, 0.3125, 0.6891, 0.0, 0.0, 0.0, 0.0, 0.0, 0.0, 0.0, 0.0, 0.0, 0.0, 0.0, 0.0, 0.0, 0.0, 0.0, 0.0, 0.0, 0.0, 0.0, 0.0, 0.0, 0.0, 0.0, 0.0, 0.3438, 0.6891, 0.3125, 0.6891, 0.3125, 0.6891, 0.3438, 0.6891, 0.375, 0.6891, 0.3438, 0.6891, 0.3438, 0.6891, 0.375, 0.6891, 0.0, 0.0, 0.0, 0.0, 0.0, 0.0, 0.0, 0.0, 0.0, 0.0, 0.0, 0.0, 0.0, 0.0, 0.0, 0.0, 0.4063, 0.6891, 0.375, 0.6891, 0.375, 0.6891, 0.4063, 0.6891, 0.0, 0.0, 0.0, 0.0, 0.0, 0.0, 0.0, 0.0, 0.4375, 0.6891, 0.4063, 0.6891, 0.4063, 0.6891, 0.4375, 0.6891, 0.0, 0.0, 0.0, 0.0, 0.0, 0.0, 0.0, 0.0, 0.4688, 0.6891, 0.4375, 0.6891, 0.4375, 0.6891, 0.4688, 0.6891, 0.0, 0.0, 0.0, 0.0, 0.0, 0.0, 0.0, 0.0, 0.0, 0.0, 0.0, 0.0, 0.0, 0.0, 0.0, 0.0, 0.5, 0.6891, 0.4688, 0.6891, 0.4688, 0.6891, 0.5, 0.6891, 0.0, 0.0, 0.0, 0.0, 0.0, 0.0, 0.0, 0.0, 0.5312, 0.6891, 0.5, 0.6891, 0.5, 0.6891, 0.5312, 0.6891, 0.0, 0.0, 0.0, 0.0, 0.0, 0.0, 0.0, 0.0, 0.5625, 0.6891, 0.5312, 0.6891, 0.5312, 0.6891, 0.5625, 0.6891, 0.0, 0.0, 0.0, 0.0, 0.0, 0.0, 0.0, 0.0, 0.5938, 0.6891, 0.5625, 0.6891, 0.5625, 0.6891, 0.5938, 0.6891, 0.0, 0.0, 0.0, 0.0, 0.0, 0.0, 0.0, 0.0, 0.0, 0.0, 0.0, 0.0, 0.0, 0.0, 0.0, 0.0, 0.625, 0.6891, 0.5938, 0.6891, 0.5938, 0.6891, 0.625, 0.6891, 0.0, 0.0, 0.0, 0.0, 0.0, 0.0, 0.0, 0.0, 0.6562, 0.6891, 0.625, 0.6891, 0.625, 0.6891, 0.6562, 0.6891, 0.0, 0.0, 0.0, 0.0, 0.0, 0.0, 0.0, 0.0, 0.6875, 0.6891, 0.6562, 0.6891, 0.6562, 0.6891, 0.6875, 0.6891, 0.0, 0.0, 0.0, 0.0, 0.0, 0.0, 0.0, 0.0])
me_cylinder_007.materials.append(mat_material)
me_cylinder_007.update()

# ---- objects
ob_cylinder = bpy.data.objects.new('Cylinder', me_cylinder_007)

# ---- transforms, parenting, visibility, modifiers, constraints
ob_cylinder.location = (0.0004745, 0.009292, -0.007713)
_m = ob_cylinder.modifiers.new('Solidify', 'SOLIDIFY')
_m.thickness = 0.02

# ---- collection membership
col_collection.objects.link(ob_cylinder)

# ---- scene / render settings (as saved in the file)
scene.frame_start = 1; scene.frame_end = 250; scene.frame_set(1)
scene.render.engine = 'BLENDER_EEVEE_NEXT'
bpy.context.view_layer.update()

# ---- added for rendering (the .blend has no active camera and no usable light): camera, sun
cam_auto = bpy.data.cameras.new('AutoCamera')
cam_auto.lens = 50.0
cam_auto.sensor_width = 36.0
cam_auto.clip_end = 1000.0
ob_auto_camera = bpy.data.objects.new('AutoCamera', cam_auto)
scene.collection.objects.link(ob_auto_camera)
ob_auto_camera.location = (0.725489, -0.99854, 0.663089)
ob_auto_camera.rotation_euler = (1.09748, -7.21219e-08, 0.694738)
scene.camera = ob_auto_camera
light_auto_sun = bpy.data.lights.new('AutoSun', 'SUN')
light_auto_sun.energy = 3.0
light_auto_sun.angle = 0.0523599
ob_auto_sun = bpy.data.objects.new('AutoSun', light_auto_sun)
scene.collection.objects.link(ob_auto_sun)
ob_auto_sun.rotation_euler = (0.872665, 0.174533, 0.523599)
bpy.context.view_layer.update()

